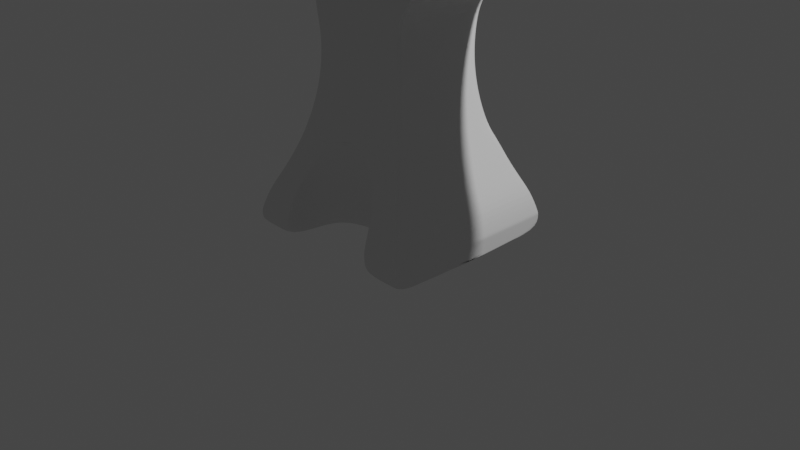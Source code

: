 # Source: anthor.blend  (saved by Blender 2.82.7; exported with 4.5.12 LTS)
import bpy
from mathutils import Matrix  # noqa: F401  (used for matrix-valued properties, if any)

bpy.ops.wm.read_factory_settings(use_empty=True)
scene = bpy.context.scene
scene.name = 'Scene'

# ---- collections
col_collection = bpy.data.collections.new('Collection'); scene.collection.children.link(col_collection)

# ---- world
world_world = bpy.data.worlds.new('World'); scene.world = world_world
world_world.use_nodes = True; world_world.node_tree.nodes.clear()
_N = world_world.node_tree.nodes; _L = world_world.node_tree.links
n0 = _N.new('ShaderNodeOutputWorld'); n0.name = 'World Output'; n0.location = (300, 300)
n1 = _N.new('ShaderNodeBackground'); n1.name = 'Background'; n1.location = (10, 300)
n1.inputs[0].default_value = (0.05088, 0.05088, 0.05088, 1.0)
_L.new(n1.outputs[0], n0.inputs[0])
n0.is_active_output = True
world_world.color = (0.05088, 0.05088, 0.05088)
world_world.use_sun_shadow = False
world_world.sun_shadow_jitter_overblur = 0.0

# ---- cameras
cam_camera = bpy.data.cameras.new('Camera')
cam_camera.clip_end = 100.0
cam_camera.ortho_scale = 7.314

# ---- lights
light_light = bpy.data.lights.new('Light', 'POINT')
light_light.transmission_factor = 0.0
light_light.energy = 1000.0
light_light.shadow_soft_size = 0.1
light_light.shadow_maximum_resolution = 0.006
light_light.use_absolute_resolution = True

# ---- meshes
me_cube_001 = bpy.data.meshes.new('Cube.001')
me_cube_001.from_pydata([(-1.0, -1.0, 1.0), (1.0, -1.0, 1.0), (-0.5617, -0.5553, 24.77), (0.5553, -0.5553, 24.77), (0.9405, -0.9405, 3.422), (0.8294, -0.8294, 5.799), (0.7354, -0.7354, 8.175), (0.6585, -0.6585, 10.55), (0.5986, -0.5986, 12.93), (0.5559, -0.5559, 15.31), (0.5303, -0.5303, 17.68), (0.5217, -0.5217, 20.06), (0.5303, -0.5303, 22.44), (-0.5303, -0.5303, 22.44), (-0.5217, -0.5217, 20.06), (-0.5303, -0.5303, 17.68), (-0.5559, -0.5559, 15.31), (-0.5986, -0.5986, 12.93), (-0.6585, -0.6585, 10.55), (-0.7354, -0.7354, 8.175), (-0.8294, -0.8294, 5.799), (-0.9405, -0.9405, 3.422), (-0.5626, -0.5553, 35.02), (0.5553, -0.5553, 35.02), (2.746, -0.5553, 33.03), (2.746, -0.5553, 35.02), (0.6694, -0.5553, 26.81), (0.7911, -0.5553, 28.15), (0.9128, -0.5553, 29.05), (1.035, -0.5553, 29.74), (1.156, -0.5553, 30.31), (1.278, -0.5553, 30.79), (1.4, -0.5553, 31.19), (1.521, -0.5553, 31.55), (1.643, -0.5553, 31.85), (1.765, -0.5553, 32.11), (1.887, -0.5553, 32.33), (2.008, -0.5553, 32.52), (2.13, -0.5553, 32.68), (2.252, -0.5553, 32.8), (2.374, -0.5553, 32.9), (2.495, -0.5553, 32.97), (2.617, -0.5553, 33.01), (2.617, -0.5553, 35.02), (2.495, -0.5553, 35.02), (2.374, -0.5553, 35.02), (2.252, -0.5553, 35.02), (2.13, -0.5553, 35.02), (2.008, -0.5553, 35.02), (1.887, -0.5553, 35.02), (1.765, -0.5553, 35.02), (1.643, -0.5553, 35.02), (1.521, -0.5553, 35.02), (1.4, -0.5553, 35.02), (1.278, -0.5553, 35.02), (1.156, -0.5553, 35.02), (1.035, -0.5553, 35.02), (0.9128, -0.5553, 35.02), (0.7911, -0.5553, 35.02), (0.6694, -0.5553, 35.02), (-0.5024, -0.8294, 5.799), (0.4114, -0.7354, 8.175), (-0.5531, -1.0, 1.0), (-0.5531, -1.0, -1.0), (-0.5481, -0.9405, 3.422), (0.5531, -1.0, 1.0), (-0.4114, -0.7354, 8.175), (0.0, -0.6423, 11.82), (0.5481, -0.9405, 3.422), (0.2703, -0.6585, 10.55), (0.5024, -0.8294, 5.799), (-0.2703, -0.6585, 10.55), (0.5553, -0.5553, 34.42), (-0.5782, -0.5553, 34.42), (2.746, -0.5553, 34.9), (0.6694, -0.5553, 34.54), (0.7911, -0.5553, 34.61), (0.9128, -0.5553, 34.67), (1.035, -0.5553, 34.71), (1.156, -0.5553, 34.74), (1.278, -0.5553, 34.77), (1.4, -0.5553, 34.79), (1.521, -0.5553, 34.81), (1.643, -0.5553, 34.83), (1.765, -0.5553, 34.85), (1.887, -0.5553, 34.86), (2.008, -0.5553, 34.87), (2.13, -0.5553, 34.88), (2.252, -0.5553, 34.89), (2.374, -0.5553, 34.89), (2.495, -0.5553, 34.9), (2.617, -0.5553, 34.9), (1.0, -0.9405, 1.0), (0.5553, -0.5222, 24.77), (0.9405, -0.8845, 3.422), (0.8294, -0.78, 5.799), (0.7354, -0.6916, 8.175), (0.6585, -0.6193, 10.55), (0.5986, -0.563, 12.93), (0.5559, -0.5228, 15.31), (0.5303, -0.4987, 17.68), (0.5217, -0.4907, 20.06), (0.5303, -0.4987, 22.44), (0.5553, -0.5222, 35.02), (2.746, -0.5222, 33.03), (2.746, -0.5222, 35.02), (0.6694, -0.5222, 26.81), (0.7911, -0.5222, 28.15), (0.9128, -0.5222, 29.05), (1.035, -0.5222, 29.74), (1.156, -0.5222, 30.31), (1.278, -0.5222, 30.79), (1.4, -0.5222, 31.19), (1.521, -0.5222, 31.55), (1.643, -0.5222, 31.85), (1.765, -0.5222, 32.11), (1.887, -0.5222, 32.33), (2.008, -0.5222, 32.52), (2.13, -0.5222, 32.68), (2.252, -0.5222, 32.8), (2.374, -0.5222, 32.9), (2.495, -0.5222, 32.97), (2.617, -0.5222, 33.01), (-1.0, -0.9405, 1.0), (1.0, -0.9405, -1.0), (-0.5662, -0.5222, 24.77), (-0.9405, -0.8845, 3.422), (-0.8294, -0.78, 5.799), (-0.7354, -0.6916, 8.175), (-0.6585, -0.6193, 10.55), (-0.5986, -0.563, 12.93), (-0.5559, -0.5228, 15.31), (-0.5303, -0.4987, 17.68), (-0.5217, -0.4907, 20.06), (-0.5303, -0.4987, 22.44), (-0.5673, -0.5222, 35.02), (0.6694, -0.5222, 35.02), (0.7911, -0.5222, 35.02), (0.9128, -0.5222, 35.02), (1.035, -0.5222, 35.02), (1.156, -0.5222, 35.02), (1.278, -0.5222, 35.02), (1.4, -0.5222, 35.02), (1.521, -0.5222, 35.02), (1.643, -0.5222, 35.02), (1.765, -0.5222, 35.02), (1.887, -0.5222, 35.02), (2.008, -0.5222, 35.02), (2.13, -0.5222, 35.02), (2.252, -0.5222, 35.02), (2.374, -0.5222, 35.02), (2.495, -0.5222, 35.02), (2.617, -0.5222, 35.02), (2.746, -0.5222, 34.9), (-0.5871, -0.5222, 34.42), (2.676, -0.5553, 33.02), (2.676, -0.5553, 35.02), (2.676, -0.5553, 34.9), (2.676, -0.5222, 33.02), (2.676, -0.5222, 35.02), (-0.6314, -0.5222, 25.13), (-0.6444, -0.5222, 34.42), (-0.6875, -0.5222, 25.95), (-0.6885, -0.5222, 34.42), (0.5553, -0.5553, 33.18), (2.746, -0.5553, 34.66), (-0.578, -0.5553, 33.18), (0.6694, -0.5553, 33.54), (0.7911, -0.5553, 33.78), (0.9128, -0.5553, 33.94), (1.035, -0.5553, 34.07), (1.156, -0.5553, 34.17), (1.278, -0.5553, 34.26), (1.4, -0.5553, 34.33), (1.521, -0.5553, 34.39), (1.643, -0.5553, 34.45), (1.765, -0.5553, 34.49), (1.887, -0.5553, 34.53), (2.008, -0.5553, 34.57), (2.13, -0.5553, 34.6), (2.252, -0.5553, 34.62), (2.374, -0.5553, 34.64), (2.495, -0.5553, 34.65), (2.617, -0.5553, 34.66), (-0.5868, -0.5222, 33.18), (2.746, -0.5222, 34.66), (2.676, -0.5553, 34.66), (-0.6442, -0.5222, 33.2), (-0.6885, -0.5222, 33.24), (-2.331, -0.04358, 32.72), (-0.9856, -0.392, 33.2), (-1.784, -0.1473, 30.82), (-1.4, -0.2398, 30.3), (-0.9856, -0.392, 28.82), (-2.374, -0.004912, 32.65), (-2.228, -0.05595, 32.98), (-0.9856, -0.3078, 33.21), (-1.365, -0.2476, 33.0), (-1.7, -0.1776, 32.99), (-0.9856, -0.3078, 28.72), (-1.354, -0.2062, 30.13), (-1.774, -0.1202, 31.12), (0.5553, -0.5553, 32.57), (2.746, -0.5553, 34.54), (-0.5776, -0.5553, 32.57), (0.6694, -0.5553, 33.06), (0.7911, -0.5553, 33.38), (0.9128, -0.5553, 33.59), (1.035, -0.5553, 33.76), (1.156, -0.5553, 33.89), (1.278, -0.5553, 34.01), (1.4, -0.5553, 34.1), (1.521, -0.5553, 34.19), (1.643, -0.5553, 34.26), (1.765, -0.5553, 34.32), (1.887, -0.5553, 34.38), (2.008, -0.5553, 34.42), (2.13, -0.5553, 34.46), (2.252, -0.5553, 34.49), (2.374, -0.5553, 34.51), (2.495, -0.5553, 34.53), (2.617, -0.5553, 34.54), (-0.5863, -0.5222, 32.57), (2.746, -0.5222, 34.54), (2.676, -0.5553, 34.54), (-0.6439, -0.5222, 32.6), (-0.6885, -0.5222, 32.67), (-2.242, -0.05551, 32.96), (-0.9856, -0.392, 32.72), (-1.383, -0.2398, 32.62), (-1.71, -0.1737, 32.68), (-0.7915, -0.351, 28.88), (-0.7915, -0.3105, 33.44), (-0.517, -0.5553, 24.77), (-0.5573, -0.5986, 12.93), (-0.4937, -0.5303, 17.68), (-0.4857, -0.5217, 20.06), (-0.4937, -0.5303, 22.44), (-0.517, -0.5553, 35.02), (-0.517, -0.5553, 34.42), (-0.517, -0.5222, 35.02), (-0.517, -0.5553, 33.18), (-0.517, -0.5553, 32.57), (-0.7915, -0.3955, 33.42), (-0.7915, -0.3105, 28.62), (-0.7915, -0.3955, 32.91), (-0.6286, -0.6286, 11.74), (-0.6286, -0.5911, 11.74), (-0.638, -0.8294, 5.799), (-0.6049, -0.7354, 8.175), (-0.6979, -1.0, 1.0), (-0.6773, -0.9405, 3.422), (-0.578, -0.6585, 10.55), (-1.0, -1.0, 0.8666), (1.0, -1.0, 0.8666), (0.0, -0.6285, 11.49), (-0.5531, -1.0, 0.8666), (0.5531, -1.0, 0.8666), (-0.5481, -0.9401, 3.127), (-0.4114, -0.7284, 7.563), (0.5481, -0.9405, 3.127), (-0.2703, -0.6511, 9.782), (0.5024, -0.8222, 5.345), (0.4114, -0.728, 7.563), (-0.5024, -0.823, 5.345), (0.2703, -0.6511, 9.782), (-1.0, -0.9405, 0.8666), (1.0, -0.9405, 0.8666), (-0.6978, -1.0, 0.8666), (0.5976, -0.6585, 10.55), (0.7781, -0.8294, 5.799), (0.8789, -0.9405, 3.422), (0.6846, -0.7354, 8.175), (0.9299, -1.0, 1.0), (0.9299, -1.0, 0.8666), (-1.0, -0.9405, -1.0), (0.4114, -0.6251, -1.0), (-0.2703, -0.5482, -1.0), (-0.5176, -0.5559, 15.31), (0.9299, -1.0, -1.0), (0.2703, -0.5482, -1.0), (-0.5024, -0.7343, -1.0), (-0.4114, -0.6309, -1.0), (1.0, -1.0, -1.0), (0.0, -0.4981, -1.0), (0.5024, -0.7213, -1.0), (-1.0, -1.0, -1.0), (0.5531, -1.0, -1.0), (-0.5481, -0.935, -1.0), (0.5481, -0.94, -1.0), (-0.697, -1.0, -1.0), (0.0, 0.09625, -1.0), (-0.2703, 0.04622, -1.0), (-0.4114, -0.03649, -1.0), (-0.5024, -0.1399, -1.0), (-1.0, -0.4056, -1.0), (1.0, -0.4056, -1.0), (-0.5531, -0.4056, -1.0), (0.5531, -0.4056, -1.0), (-1.0, 0.5944, -1.0), (1.0, 0.5944, -1.0), (-0.5481, -0.3406, -1.0), (0.5481, -0.3456, -1.0), (-1.0, -0.3461, -1.0), (1.0, -0.3461, -1.0), (-0.697, -0.4056, -1.0), (0.9299, -0.4056, -1.0), (0.4114, -0.03069, -1.0), (0.2703, 0.04622, -1.0), (0.5024, -0.127, -1.0), (-1.0, 1.0, 1.0), (1.0, 1.0, 1.0), (-0.5617, 0.5553, 24.77), (0.5553, 0.5553, 24.77), (0.9405, 0.9405, 3.422), (0.8294, 0.8294, 5.799), (0.7354, 0.7354, 8.175), (0.6585, 0.6585, 10.55), (0.5986, 0.5986, 12.93), (0.5559, 0.5559, 15.31), (0.5303, 0.5303, 17.68), (0.5217, 0.5217, 20.06), (0.5303, 0.5303, 22.44), (-0.5303, 0.5303, 22.44), (-0.5217, 0.5217, 20.06), (-0.5303, 0.5303, 17.68), (-0.5559, 0.5559, 15.31), (-0.5986, 0.5986, 12.93), (-0.6585, 0.6585, 10.55), (-0.7354, 0.7354, 8.175), (-0.8294, 0.8294, 5.799), (-0.9405, 0.9405, 3.422), (-0.5626, 0.5553, 35.02), (0.5553, 0.5553, 35.02), (2.746, 0.5553, 33.03), (2.746, 0.5553, 35.02), (0.6694, 0.5553, 26.81), (0.7911, 0.5553, 28.15), (0.9128, 0.5553, 29.05), (1.035, 0.5553, 29.74), (1.156, 0.5553, 30.31), (1.278, 0.5553, 30.79), (1.4, 0.5553, 31.19), (1.521, 0.5553, 31.55), (1.643, 0.5553, 31.85), (1.765, 0.5553, 32.11), (1.887, 0.5553, 32.33), (2.008, 0.5553, 32.52), (2.13, 0.5553, 32.68), (2.252, 0.5553, 32.8), (2.374, 0.5553, 32.9), (2.495, 0.5553, 32.97), (2.617, 0.5553, 33.01), (2.617, 0.5553, 35.02), (2.495, 0.5553, 35.02), (2.374, 0.5553, 35.02), (2.252, 0.5553, 35.02), (2.13, 0.5553, 35.02), (2.008, 0.5553, 35.02), (1.887, 0.5553, 35.02), (1.765, 0.5553, 35.02), (1.643, 0.5553, 35.02), (1.521, 0.5553, 35.02), (1.4, 0.5553, 35.02), (1.278, 0.5553, 35.02), (1.156, 0.5553, 35.02), (1.035, 0.5553, 35.02), (0.9128, 0.5553, 35.02), (0.7911, 0.5553, 35.02), (0.6694, 0.5553, 35.02), (-0.5024, 0.8294, 5.799), (0.4114, 0.7354, 8.175), (-0.5531, 1.0, 1.0), (-0.5531, 1.0, -1.0), (-0.5481, 0.9405, 3.422), (0.5531, 1.0, 1.0), (-0.4114, 0.7354, 8.175), (0.0, 0.6423, 11.82), (0.5481, 0.9405, 3.422), (0.2703, 0.6585, 10.55), (0.5024, 0.8294, 5.799), (-0.2703, 0.6585, 10.55), (-1.0, 0.0, -1.0), (-1.0, 0.0, 1.0), (1.0, 0.0, 1.0), (-0.6149, 0.0, 24.72), (0.5553, 0.0, 24.77), (-0.9405, 0.0, 3.422), (-0.8294, 0.0, 5.799), (-0.7354, 0.0, 8.175), (-0.6585, 0.0, 10.55), (-0.5986, 0.0, 12.93), (-0.5559, 0.0, 15.31), (-0.5303, 0.0, 17.68), (-0.5217, 0.0, 20.06), (-0.5303, 0.0, 22.44), (0.9405, 0.0, 3.422), (0.8294, 0.0, 5.799), (0.7354, 0.0, 8.175), (0.6585, 0.0, 10.55), (0.5986, 0.0, 12.93), (0.5559, 0.0, 15.31), (0.5303, 0.0, 17.68), (0.5217, 0.0, 20.06), (0.5303, 0.0, 22.44), (-0.564, 0.0, 35.02), (0.5553, 0.0, 35.02), (2.746, 0.0, 33.03), (2.746, 0.0, 35.02), (0.6694, 0.0, 35.02), (0.7911, 0.0, 35.02), (0.9128, -0.2087, 35.02), (1.035, 0.0, 35.02), (1.156, 0.0, 35.02), (1.278, 0.0, 35.02), (1.4, 0.0, 35.02), (1.521, 0.0, 35.02), (1.521, -0.2394, 32.08), (1.765, 0.0, 35.02), (1.887, 0.0, 35.02), (2.008, 0.0, 35.02), (2.13, 0.0, 35.02), (2.252, 0.0, 35.02), (2.374, 0.0, 35.02), (2.495, 0.0, 35.02), (2.617, 0.0, 35.02), (0.6694, 0.0, 26.81), (0.7911, 0.0, 28.15), (0.9128, 0.0, 29.05), (1.035, 0.0, 29.74), (1.156, 0.0, 30.31), (1.278, 0.0, 30.79), (1.4, 0.0, 31.19), (1.521, 0.0, 31.55), (1.643, 0.0, 31.85), (1.765, 0.0, 32.11), (1.887, 0.0, 32.33), (2.008, 0.0, 32.52), (2.13, 0.0, 32.68), (2.252, 0.0, 32.8), (2.374, 0.0, 32.9), (2.495, 0.0, 32.97), (2.617, 0.0, 33.01), (0.5553, 0.5553, 34.42), (-0.5782, 0.5553, 34.42), (2.746, 0.5553, 34.9), (0.6694, 0.5553, 34.54), (0.7911, 0.5553, 34.61), (0.9128, 0.5553, 34.67), (1.035, 0.5553, 34.71), (1.156, 0.5553, 34.74), (1.278, 0.5553, 34.77), (1.4, 0.5553, 34.79), (1.521, 0.5553, 34.81), (1.643, 0.5553, 34.83), (1.765, 0.5553, 34.85), (1.887, 0.5553, 34.86), (2.008, 0.5553, 34.87), (2.13, 0.5553, 34.88), (2.252, 0.5553, 34.89), (2.374, 0.5553, 34.89), (2.495, 0.5553, 34.9), (2.617, 0.5553, 34.9), (2.746, 0.0, 34.9), (-0.58, 0.0, 34.42), (1.0, 0.9405, 1.0), (0.5553, 0.5222, 24.77), (0.9405, 0.8845, 3.422), (0.8294, 0.78, 5.799), (0.7354, 0.6916, 8.175), (0.6585, 0.6193, 10.55), (0.5986, 0.563, 12.93), (0.5559, 0.5228, 15.31), (0.5303, 0.4987, 17.68), (0.5217, 0.4907, 20.06), (0.5303, 0.4987, 22.44), (0.5553, 0.5222, 35.02), (2.746, 0.5222, 33.03), (2.746, 0.5222, 35.02), (0.6694, 0.5222, 26.81), (0.7911, 0.5222, 28.15), (0.9128, 0.5222, 29.05), (1.035, 0.5222, 29.74), (1.156, 0.5222, 30.31), (1.278, 0.5222, 30.79), (1.4, 0.5222, 31.19), (1.521, 0.5222, 31.55), (1.643, 0.5222, 31.85), (1.765, 0.5222, 32.11), (1.887, 0.5222, 32.33), (2.008, 0.5222, 32.52), (2.13, 0.5222, 32.68), (2.252, 0.5222, 32.8), (2.374, 0.5222, 32.9), (2.495, 0.5222, 32.97), (2.617, 0.5222, 33.01), (-1.0, 0.9405, 1.0), (1.0, 0.9405, -1.0), (-0.5662, 0.5222, 24.77), (-0.9405, 0.8845, 3.422), (-0.8294, 0.78, 5.799), (-0.7354, 0.6916, 8.175), (-0.6585, 0.6193, 10.55), (-0.5986, 0.563, 12.93), (-0.5559, 0.5228, 15.31), (-0.5303, 0.4987, 17.68), (-0.5217, 0.4907, 20.06), (-0.5303, 0.4987, 22.44), (-0.5673, 0.5222, 35.02), (0.6694, 0.5222, 35.02), (0.7911, 0.5222, 35.02), (0.9128, 0.5222, 35.02), (1.035, 0.5222, 35.02), (1.156, 0.5222, 35.02), (1.278, 0.5222, 35.02), (1.4, 0.5222, 35.02), (1.521, 0.5222, 35.02), (1.643, 0.5222, 35.02), (1.765, 0.5222, 35.02), (1.887, 0.5222, 35.02), (2.008, 0.5222, 35.02), (2.13, 0.5222, 35.02), (2.252, 0.5222, 35.02), (2.374, 0.5222, 35.02), (2.495, 0.5222, 35.02), (2.617, 0.5222, 35.02), (2.746, 0.5222, 34.9), (-0.5871, 0.5222, 34.42), (2.676, 0.5553, 33.02), (2.676, 0.5553, 35.02), (2.676, 0.0, 35.02), (2.676, 0.0, 33.02), (2.676, 0.5553, 34.9), (2.676, 0.5222, 33.02), (2.676, 0.5222, 35.02), (-0.6314, 0.5222, 25.13), (-0.6635, 0.0, 24.88), (-0.6392, 0.0, 34.43), (-0.6444, 0.5222, 34.42), (-0.6875, 0.5222, 25.95), (-0.7227, 0.0, 25.93), (-0.6908, 0.0, 34.45), (-0.6885, 0.5222, 34.42), (0.5553, 0.5553, 33.18), (2.746, 0.5553, 34.66), (-0.578, 0.5553, 33.18), (0.6694, 0.5553, 33.54), (0.7911, 0.5553, 33.78), (0.9128, 0.5553, 33.94), (1.035, 0.5553, 34.07), (1.156, 0.5553, 34.17), (1.278, 0.5553, 34.26), (1.4, 0.5553, 34.33), (1.521, 0.5553, 34.39), (1.643, 0.5553, 34.45), (1.765, 0.5553, 34.49), (1.887, 0.5553, 34.53), (2.008, 0.5553, 34.57), (2.13, 0.5553, 34.6), (2.252, 0.5553, 34.62), (2.374, 0.5553, 34.64), (2.495, 0.5553, 34.65), (2.617, 0.5553, 34.66), (2.746, 0.0, 34.66), (-0.5615, 0.0, 33.18), (-0.5868, 0.5222, 33.18), (2.746, 0.5222, 34.66), (2.676, 0.5553, 34.66), (-0.5884, 0.0, 33.2), (-0.6442, 0.5222, 33.2), (-0.65, 0.0, 33.24), (-0.6885, 0.5222, 33.24), (-2.331, 0.04358, 32.72), (-2.384, 1.082e-10, 32.64), (-2.27, 5.297e-11, 33.16), (-0.9856, 0.392, 33.2), (-1.784, 0.1473, 30.82), (-1.4, 0.2398, 30.3), (-0.9856, 0.392, 28.82), (-1.756, 0.0, 30.9), (-1.274, 0.0, 29.72), (-0.9856, 0.0, 28.62), (-0.9856, 0.0, 33.28), (-1.25, 0.0, 33.28), (-1.656, 0.0, 33.28), (-2.374, 0.004912, 32.65), (-2.228, 0.05595, 32.98), (-0.9856, 0.3078, 33.21), (-1.365, 0.2476, 33.0), (-1.7, 0.1776, 32.99), (-0.9856, 0.3078, 28.72), (-1.354, 0.2062, 30.13), (-1.774, 0.1202, 31.12), (0.5553, 0.5553, 32.57), (2.746, 0.5553, 34.54), (-0.5776, 0.5553, 32.57), (0.6694, 0.5553, 33.06), (0.7911, 0.5553, 33.38), (0.9128, 0.5553, 33.59), (1.035, 0.5553, 33.76), (1.156, 0.5553, 33.89), (1.278, 0.5553, 34.01), (1.4, 0.5553, 34.1), (1.521, 0.5553, 34.19), (1.643, 0.5553, 34.26), (1.765, 0.5553, 34.32), (1.887, 0.5553, 34.38), (2.008, 0.5553, 34.42), (2.13, 0.5553, 34.46), (2.252, 0.5553, 34.49), (2.374, 0.5553, 34.51), (2.495, 0.5553, 34.53), (2.617, 0.5553, 34.54), (2.746, 0.0, 34.54), (-0.5615, 0.0, 32.57), (-0.5863, 0.5222, 32.57), (2.746, 0.5222, 34.54), (2.676, 0.5553, 34.54), (-0.587, 0.0, 32.6), (-0.6439, 0.5222, 32.6), (-0.6449, 0.0, 32.67), (-0.6885, 0.5222, 32.67), (-2.242, 0.05551, 32.96), (-2.283, 6.008e-11, 33.12), (-0.9856, 0.0, 32.78), (-1.252, 0.0, 32.82), (-1.663, 0.0, 32.9), (-0.9856, 0.392, 32.72), (-1.383, 0.2398, 32.62), (-1.71, 0.1737, 32.68), (-0.7915, 0.351, 28.88), (-0.7915, 0.3105, 33.44), (-0.7935, 0.0, 27.79), (-0.517, 0.5553, 24.77), (-0.5573, 0.5986, 12.93), (-0.4937, 0.5303, 17.68), (-0.4857, 0.5217, 20.06), (-0.4937, 0.5303, 22.44), (-0.517, 0.5553, 35.02), (-0.517, 0.0, 35.02), (-0.517, 0.5553, 34.42), (-0.517, 0.5222, 35.02), (-0.517, 0.5553, 33.18), (-0.517, 0.5553, 32.57), (-0.7915, 0.3955, 33.42), (-0.7915, 0.3105, 28.62), (-0.7915, 0.3955, 32.91), (-0.7283, 0.0, 33.78), (-0.78, 0.0, 33.18), (-0.6286, 0.6286, 11.74), (-0.6286, 0.0, 11.74), (-0.6286, 0.5911, 11.74), (-0.638, 0.8294, 5.799), (-0.6049, 0.7354, 8.175), (-0.6979, 1.0, 1.0), (-0.6773, 0.9405, 3.422), (-0.578, 0.6585, 10.55), (-1.0, 1.0, 0.8666), (1.0, 1.0, 0.8666), (0.0, 0.6285, 11.49), (-0.5531, 1.0, 0.8666), (0.5531, 1.0, 0.8666), (1.0, 0.0, 0.8666), (-1.0, 0.0, 0.8666), (-0.5481, 0.9401, 3.127), (-0.4114, 0.7284, 7.563), (0.5481, 0.9405, 3.127), (-0.2703, 0.6511, 9.782), (0.5024, 0.8222, 5.345), (0.4114, 0.728, 7.563), (-0.5024, 0.823, 5.345), (0.2703, 0.6511, 9.782), (-1.0, 0.9405, 0.8666), (1.0, 0.9405, 0.8666), (-0.6978, 1.0, 0.8666), (0.5976, 0.6585, 10.55), (0.7781, 0.8294, 5.799), (0.8789, 0.9405, 3.422), (0.6846, 0.7354, 8.175), (0.9299, 1.0, 1.0), (0.9299, 1.0, 0.8666), (1.0, 0.0, -1.0), (-1.0, 0.9405, -1.0), (0.4114, 0.6251, -1.0), (-0.2703, 0.5482, -1.0), (-0.5176, 0.5559, 15.31), (0.9299, 1.0, -1.0), (0.2703, 0.5482, -1.0), (-0.5024, 0.7343, -1.0), (-0.4114, 0.6309, -1.0), (1.0, 1.0, -1.0), (0.0, 0.4981, -1.0), (0.5024, 0.7213, -1.0), (-1.0, 1.0, -1.0), (0.5531, 1.0, -1.0), (-0.5481, 0.935, -1.0), (0.5481, 0.94, -1.0), (-0.697, 1.0, -1.0), (0.0, -0.09625, -1.0), (-0.2703, -0.04622, -1.0), (-0.4114, 0.03649, -1.0), (-0.5024, 0.1399, -1.0), (-1.0, 0.4056, -1.0), (1.0, 0.4056, -1.0), (-0.5531, 0.4056, -1.0), (0.5531, 0.4056, -1.0), (-1.0, -0.5944, -1.0), (1.0, -0.5944, -1.0), (-0.5481, 0.3406, -1.0), (0.5481, 0.3456, -1.0), (-1.0, 0.3461, -1.0), (1.0, 0.3461, -1.0), (-0.697, 0.4056, -1.0), (0.9299, 0.4056, -1.0), (0.4114, 0.03069, -1.0), (0.2703, -0.04622, -1.0), (0.5024, 0.127, -1.0), (1.765, -0.2342, 35.02), (1.643, -0.2368, 35.02), (1.521, -0.2394, 35.02), (1.765, 0.226, 35.02), (1.643, 0.226, 35.02), (1.521, 0.226, 35.02), (1.521, -0.2394, 33.58), (1.521, 0.0, 33.58), (1.643, -0.2368, 33.58), (1.765, -0.2342, 33.58), (1.765, 0.0, 33.58), (1.521, 0.226, 33.58), (1.643, 0.226, 33.58), (1.765, 0.226, 33.58), (1.521, 0.0, 32.08), (1.643, -0.2368, 32.08), (1.643, 0.0, 32.08), (1.765, -0.2342, 32.08), (1.765, 0.0, 32.08), (1.521, 0.226, 32.08), (1.643, 0.226, 32.08), (1.765, 0.226, 32.08), (1.461, -0.5553, 31.37), (1.461, -0.5553, 35.02), (1.461, 0.0, 31.37), (1.461, -0.5553, 34.8), (1.461, -0.5222, 31.37), (1.461, -0.5222, 35.02), (1.461, -0.5553, 34.36), (1.461, -0.5553, 34.15), (1.461, 0.5553, 31.37), (1.461, 0.5553, 35.02), (1.461, 0.5553, 34.8), (1.461, 0.5222, 31.37), (1.461, 0.5222, 35.02), (1.461, 0.5553, 34.36), (1.461, 0.5553, 34.15), (1.765, 0.2454, 35.02), (1.643, 0.2454, 35.02), (1.521, 0.2454, 35.02), (1.765, -0.249, 35.02), (1.643, -0.2515, 35.02), (1.521, -0.254, 35.02), (1.765, -0.2342, 34.3), (1.765, 0.0, 34.3), (1.765, 0.226, 34.3), (1.643, 0.226, 34.3), (1.643, -0.2368, 34.3), (1.521, -0.2394, 34.3), (1.521, 0.0, 34.3), (1.521, 0.226, 34.3), (1.765, 0.0, 32.08), (1.765, 0.226, 32.08), (1.521, -0.2394, 32.08), (1.643, -0.2368, 32.08), (1.521, 0.0, 32.08), (1.521, 0.226, 32.08), (1.643, 0.226, 32.08), (1.765, -0.2342, 32.08), (1.765, -0.2342, 34.89), (1.765, 0.226, 34.89), (1.521, -0.2394, 34.89), (1.521, 0.0, 34.89), (1.521, 0.226, 34.89), (1.765, 0.0, 34.89), (1.643, 0.226, 34.89), (1.643, -0.2368, 34.89), (2.13, 0.3105, 35.02), (2.13, 0.2124, 35.02), (2.252, 0.3105, 35.02), (2.252, 0.2124, 35.02), (2.13, 0.3105, 33.03), (2.13, 0.2124, 33.03), (2.252, 0.3105, 33.03), (2.252, 0.2124, 33.03), (2.13, 0.3105, 33.03), (2.252, 0.3105, 33.03), (2.252, 0.2124, 33.03), (2.13, 0.2124, 33.03), (2.252, 0.3105, 35.02), (2.252, 0.2124, 35.02), (2.13, 0.3105, 35.02), (2.13, 0.2124, 35.02), (1.035, 0.2093, 35.02), (0.9128, 0.2093, 35.02), (0.7911, 0.2093, 35.02), (1.035, -0.2087, 35.02), (0.9128, -0.2087, 35.02), (0.7911, -0.2087, 35.02), (1.083, -0.2087, 35.02), (0.7911, -0.2087, 31.22), (0.7911, 0.0, 31.22), (0.9128, -0.2087, 31.22), (0.9128, 0.0, 31.22), (1.035, -0.2087, 31.22), (1.035, 0.0, 31.22), (0.7911, 0.2093, 31.22), (0.9128, 0.2093, 31.22), (1.035, 0.2093, 31.22), (1.035, -0.2087, 35.02), (1.035, 0.2093, 35.02), (0.9128, 0.2093, 35.02), (1.035, 0.0, 35.02), (0.7911, 0.2093, 35.02), (0.7911, -0.2087, 35.02), (0.7911, 0.0, 35.02), (1.035, -0.2087, 31.22), (0.9128, 0.2093, 31.22), (1.035, 0.0, 31.22), (0.7911, 0.2093, 31.22), (0.7911, -0.2087, 31.22), (0.9128, -0.2087, 31.22), (1.035, 0.2093, 31.22), (0.7911, 0.0, 31.22)], [], [(267, 92, 1, 254), (274, 273, 65, 257), (237, 12, 3, 233), (224, 155, 24, 203), (134, 13, 2, 125), (123, 0, 21, 126), (126, 21, 20, 127), (127, 20, 19, 128), (128, 19, 18, 129), (247, 246, 17, 130), (130, 17, 16, 131), (131, 16, 15, 132), (132, 15, 14, 133), (133, 14, 13, 134), (0, 250, 251, 21), (21, 251, 248, 20), (20, 248, 249, 19), (19, 249, 252, 18), (234, 8, 9, 278), (278, 9, 10, 235), (235, 10, 11, 236), (236, 11, 12, 237), (240, 135, 22, 238), (154, 73, 22, 135), (239, 72, 23, 238), (159, 156, 25, 105), (103, 23, 59, 136), (136, 59, 58, 137), (137, 58, 57, 138), (138, 57, 56, 139), (139, 56, 55, 140), (140, 55, 54, 141), (141, 54, 53, 142), (744, 740, 52, 143), (143, 52, 51, 144), (144, 51, 50, 145), (145, 50, 49, 146), (146, 49, 48, 147), (147, 48, 47, 148), (148, 47, 46, 149), (149, 46, 45, 150), (150, 45, 44, 151), (151, 44, 43, 152), (202, 3, 26, 205), (205, 26, 27, 206), (206, 27, 28, 207), (207, 28, 29, 208), (208, 29, 30, 209), (209, 30, 31, 210), (210, 31, 32, 211), (746, 739, 33, 212), (212, 33, 34, 213), (213, 34, 35, 214), (214, 35, 36, 215), (215, 36, 37, 216), (216, 37, 38, 217), (217, 38, 39, 218), (218, 39, 40, 219), (219, 40, 41, 220), (220, 41, 42, 221), (260, 68, 70, 262), (257, 65, 68, 260), (263, 61, 69, 265), (261, 71, 66, 259), (270, 271, 4, 5), (271, 273, 1, 4), (269, 272, 6, 7), (272, 270, 5, 6), (256, 62, 250, 268), (265, 69, 67, 255), (255, 67, 71, 261), (121, 441, 442, 122), (120, 440, 441, 121), (119, 439, 440, 120), (118, 438, 439, 119), (117, 437, 438, 118), (116, 436, 437, 117), (115, 435, 436, 116), (114, 434, 435, 115), (113, 433, 434, 114), (743, 741, 433, 113), (111, 431, 432, 112), (110, 430, 431, 111), (109, 429, 430, 110), (108, 428, 429, 109), (107, 427, 428, 108), (106, 426, 427, 107), (93, 386, 426, 106), (158, 531, 407, 104), (153, 463, 408, 105), (101, 403, 404, 102), (100, 402, 403, 101), (99, 401, 402, 100), (98, 400, 401, 99), (97, 399, 400, 98), (96, 398, 399, 97), (95, 397, 398, 96), (94, 396, 397, 95), (92, 384, 396, 94), (102, 404, 386, 93), (266, 123, 383, 663), (258, 64, 62, 256), (264, 60, 64, 258), (259, 66, 60, 264), (262, 70, 61, 263), (18, 252, 234, 17, 246), (185, 563, 463, 153), (44, 90, 91, 43), (45, 89, 90, 44), (46, 88, 89, 45), (47, 87, 88, 46), (48, 86, 87, 47), (49, 85, 86, 48), (50, 84, 85, 49), (51, 83, 84, 50), (52, 82, 83, 51), (740, 742, 82, 52), (54, 80, 81, 53), (55, 79, 80, 54), (56, 78, 79, 55), (57, 77, 78, 56), (58, 76, 77, 57), (59, 75, 76, 58), (23, 72, 75, 59), (241, 164, 72, 239), (184, 166, 73, 154), (156, 157, 74, 25), (385, 125, 160, 536), (165, 185, 153, 74), (253, 0, 123, 266), (12, 102, 93, 3), (1, 92, 94, 4), (4, 94, 95, 5), (5, 95, 96, 6), (6, 96, 97, 7), (7, 97, 98, 8), (8, 98, 99, 9), (9, 99, 100, 10), (10, 100, 101, 11), (11, 101, 102, 12), (74, 153, 105, 25), (155, 158, 104, 24), (3, 93, 106, 26), (26, 106, 107, 27), (27, 107, 108, 28), (28, 108, 109, 29), (29, 109, 110, 30), (30, 110, 111, 31), (31, 111, 112, 32), (739, 743, 113, 33), (33, 113, 114, 34), (34, 114, 115, 35), (35, 115, 116, 36), (36, 116, 117, 37), (37, 117, 118, 38), (38, 118, 119, 39), (39, 119, 120, 40), (40, 120, 121, 41), (41, 121, 122, 42), (424, 151, 152, 425), (423, 150, 151, 424), (422, 149, 150, 423), (421, 148, 149, 422), (420, 147, 148, 421), (419, 146, 147, 420), (418, 717, 757, 145, 146, 419), (766, 765, 723, 724), (765, 764, 725, 723), (415, 142, 744, 143, 759, 719, 416), (414, 141, 142, 415), (413, 140, 141, 414), (412, 803, 806, 413), (824, 826, 813, 814), (823, 825, 812, 811), (409, 136, 137, 805, 410), (406, 103, 136, 409), (530, 159, 105, 408), (464, 154, 135, 405), (639, 405, 135, 240), (394, 133, 134, 395), (393, 132, 133, 394), (392, 131, 132, 393), (391, 130, 131, 392), (650, 247, 130, 391), (389, 128, 129, 390), (388, 127, 128, 389), (387, 126, 127, 388), (383, 123, 126, 387), (395, 134, 125, 385), (662, 384, 92, 267), (425, 152, 159, 530), (42, 122, 158, 155), (43, 91, 157, 156), (122, 442, 531, 158), (152, 43, 156, 159), (221, 42, 155, 224), (187, 161, 163, 188), (154, 464, 537, 161), (184, 154, 161, 187), (161, 537, 541, 163), (536, 160, 162, 540), (162, 632, 540), (230, 198, 195, 227), (222, 184, 187, 225), (225, 187, 188, 226), (91, 183, 186, 157), (203, 223, 185, 165), (222, 204, 166, 184), (242, 202, 164, 241), (223, 613, 563, 185), (90, 182, 183, 91), (89, 181, 182, 90), (88, 180, 181, 89), (87, 179, 180, 88), (86, 178, 179, 87), (85, 177, 178, 86), (84, 176, 177, 85), (83, 175, 176, 84), (82, 174, 175, 83), (742, 745, 174, 82), (80, 172, 173, 81), (79, 171, 172, 80), (78, 170, 171, 79), (77, 169, 170, 78), (76, 168, 169, 77), (75, 167, 168, 76), (72, 164, 167, 75), (157, 186, 165, 74), (227, 195, 574, 623), (201, 191, 189, 194), (198, 584, 574, 195), (230, 191, 192, 229), (232, 647, 582, 196), (196, 582, 583, 197), (244, 231, 193, 199), (199, 193, 192, 200), (245, 243, 190, 228), (228, 190, 197, 229), (201, 579, 580, 200), (584, 198, 197, 583), (191, 201, 200, 192), (581, 199, 200, 580), (632, 244, 199, 581), (190, 196, 197), (243, 232, 196, 190), (579, 201, 194, 573), (189, 227, 194), (193, 228, 229, 192), (231, 245, 228, 193), (198, 230, 229, 197), (194, 227, 623, 573), (104, 407, 613, 223), (233, 3, 202, 242), (125, 2, 204, 222), (24, 104, 223, 203), (160, 225, 226, 162), (125, 222, 225, 160), (191, 230, 227, 189), (183, 221, 224, 186), (182, 220, 221, 183), (181, 219, 220, 182), (180, 218, 219, 181), (179, 217, 218, 180), (178, 216, 217, 179), (177, 215, 216, 178), (176, 214, 215, 177), (175, 213, 214, 176), (174, 212, 213, 175), (745, 746, 212, 174), (172, 210, 211, 173), (171, 209, 210, 172), (170, 208, 209, 171), (169, 207, 208, 170), (168, 206, 207, 169), (167, 205, 206, 168), (164, 202, 205, 167), (186, 224, 203, 165), (162, 231, 244), (226, 245, 231), (2, 233, 242, 204), (204, 242, 241, 166), (406, 639, 240, 103), (166, 241, 239, 73), (73, 239, 238, 22), (103, 240, 238, 23), (14, 236, 237, 13), (15, 235, 236, 14), (16, 278, 235, 15), (17, 234, 278, 16), (13, 237, 233, 2), (188, 245, 226), (163, 647, 232), (162, 244, 632), (162, 226, 231), (188, 163, 245), (163, 232, 243), (163, 541, 647), (163, 243, 245), (390, 129, 247, 650), (129, 18, 246, 247), (248, 251, 64, 60), (249, 248, 60, 66), (234, 252, 71, 67, 69, 269, 7, 8), (252, 249, 66, 71), (251, 250, 62, 64), (268, 250, 0, 253), (290, 268, 253, 286), (681, 662, 267, 124), (286, 253, 266, 275), (285, 262, 263, 276), (282, 259, 264, 281), (281, 264, 258, 288), (288, 258, 256, 63), (275, 266, 663, 382), (284, 255, 261, 277), (280, 265, 255, 284), (63, 256, 268, 290), (277, 261, 259, 282), (276, 263, 265, 280), (287, 257, 260, 289), (289, 260, 262, 285), (279, 274, 257, 287), (124, 267, 254, 283), (283, 254, 274, 279), (61, 70, 270, 272), (69, 61, 272, 269), (68, 65, 273, 271), (70, 68, 271, 270), (254, 1, 273, 274), (124, 283, 296, 304), (277, 282, 293, 292), (290, 286, 295, 305), (279, 287, 298, 306), (282, 281, 294, 293), (286, 275, 303, 295), (280, 284, 291, 308), (287, 289, 302, 298), (276, 280, 308, 307), (681, 124, 304, 300), (285, 276, 307, 309), (288, 63, 297, 301), (284, 277, 292, 291), (283, 279, 306, 296), (281, 288, 301, 294), (289, 285, 309, 302), (63, 290, 305, 297), (275, 382, 299, 303), (673, 658, 311, 465), (680, 661, 375, 679), (637, 633, 313, 322), (617, 594, 334, 528), (507, 498, 312, 323), (496, 499, 331, 310), (499, 500, 330, 331), (500, 501, 329, 330), (501, 502, 328, 329), (651, 503, 327, 649), (503, 504, 326, 327), (504, 505, 325, 326), (505, 506, 324, 325), (506, 507, 323, 324), (310, 331, 655, 654), (331, 330, 652, 655), (330, 329, 653, 652), (329, 328, 656, 653), (634, 685, 319, 318), (685, 635, 320, 319), (635, 636, 321, 320), (636, 637, 322, 321), (641, 638, 332, 508), (527, 508, 332, 444), (640, 638, 333, 443), (534, 478, 335, 529), (476, 509, 369, 333), (509, 510, 368, 369), (510, 511, 367, 368), (511, 512, 366, 367), (512, 513, 365, 366), (513, 514, 364, 365), (514, 515, 363, 364), (751, 516, 362, 748), (516, 517, 361, 362), (517, 518, 360, 361), (518, 519, 359, 360), (519, 520, 358, 359), (520, 521, 357, 358), (521, 522, 356, 357), (522, 523, 355, 356), (523, 524, 354, 355), (524, 525, 353, 354), (593, 596, 336, 313), (596, 597, 337, 336), (597, 598, 338, 337), (598, 599, 339, 338), (599, 600, 340, 339), (600, 601, 341, 340), (601, 602, 342, 341), (753, 603, 343, 747), (603, 604, 344, 343), (604, 605, 345, 344), (605, 606, 346, 345), (606, 607, 347, 346), (607, 608, 348, 347), (608, 609, 349, 348), (609, 610, 350, 349), (610, 611, 351, 350), (611, 612, 352, 351), (666, 668, 380, 378), (661, 666, 378, 375), (669, 671, 379, 371), (667, 665, 376, 381), (676, 315, 314, 677), (677, 314, 311, 679), (675, 317, 316, 678), (678, 316, 315, 676), (660, 674, 654, 372), (671, 659, 377, 379), (659, 667, 381, 377), (494, 495, 442, 441), (493, 494, 441, 440), (492, 493, 440, 439), (491, 492, 439, 438), (490, 491, 438, 437), (489, 490, 437, 436), (488, 489, 436, 435), (487, 488, 435, 434), (486, 487, 434, 433), (750, 486, 433, 741), (484, 485, 432, 431), (483, 484, 431, 430), (482, 483, 430, 429), (481, 482, 429, 428), (480, 481, 428, 427), (479, 480, 427, 426), (466, 479, 426, 386), (533, 477, 407, 531), (526, 478, 408, 463), (474, 475, 404, 403), (473, 474, 403, 402), (472, 473, 402, 401), (471, 472, 401, 400), (470, 471, 400, 399), (469, 470, 399, 398), (468, 469, 398, 397), (467, 468, 397, 396), (465, 467, 396, 384), (475, 466, 386, 404), (672, 663, 383, 496), (664, 660, 372, 374), (670, 664, 374, 370), (665, 670, 370, 376), (668, 669, 371, 380), (328, 649, 327, 634, 656), (566, 526, 463, 563), (354, 353, 462, 461), (355, 354, 461, 460), (356, 355, 460, 459), (357, 356, 459, 458), (358, 357, 458, 457), (359, 358, 457, 456), (360, 359, 456, 455), (361, 360, 455, 454), (362, 361, 454, 453), (748, 362, 453, 749), (364, 363, 452, 451), (365, 364, 451, 450), (366, 365, 450, 449), (367, 366, 449, 448), (368, 367, 448, 447), (369, 368, 447, 446), (333, 369, 446, 443), (642, 640, 443, 543), (565, 527, 444, 545), (529, 335, 445, 532), (385, 536, 535, 498), (544, 445, 526, 566), (657, 672, 496, 310), (322, 313, 466, 475), (311, 314, 467, 465), (314, 315, 468, 467), (315, 316, 469, 468), (316, 317, 470, 469), (317, 318, 471, 470), (318, 319, 472, 471), (319, 320, 473, 472), (320, 321, 474, 473), (321, 322, 475, 474), (445, 335, 478, 526), (528, 334, 477, 533), (313, 336, 479, 466), (336, 337, 480, 479), (337, 338, 481, 480), (338, 339, 482, 481), (339, 340, 483, 482), (340, 341, 484, 483), (341, 342, 485, 484), (747, 343, 486, 750), (343, 344, 487, 486), (344, 345, 488, 487), (345, 346, 489, 488), (346, 347, 490, 489), (347, 348, 491, 490), (348, 349, 492, 491), (349, 350, 493, 492), (350, 351, 494, 493), (351, 352, 495, 494), (424, 425, 525, 524), (423, 424, 524, 523), (422, 423, 523, 522, 786, 787), (421, 422, 787, 785), (420, 421, 785, 784, 521, 520), (419, 420, 520, 519), (418, 419, 519, 518, 754, 720), (760, 761, 727, 726), (762, 763, 729, 730), (415, 416, 722, 756, 516, 751, 515), (414, 415, 515, 514), (413, 414, 514, 513), (412, 413, 513, 512, 800), (828, 823, 811, 809), (829, 824, 814, 815), (409, 410, 802, 510, 509), (406, 409, 509, 476), (530, 408, 478, 534), (464, 405, 508, 527), (639, 641, 508, 405), (394, 395, 507, 506), (393, 394, 506, 505), (392, 393, 505, 504), (391, 392, 504, 503), (650, 391, 503, 651), (389, 390, 502, 501), (388, 389, 501, 500), (387, 388, 500, 499), (383, 387, 499, 496), (395, 385, 498, 507), (662, 673, 465, 384), (425, 530, 534, 525), (352, 528, 533, 495), (353, 529, 532, 462), (495, 533, 531, 442), (525, 534, 529, 353), (612, 617, 528, 352), (569, 571, 542, 538), (614, 618, 536, 385), (527, 538, 537, 464), (565, 569, 538, 527), (618, 620, 540, 536), (538, 542, 541, 537), (536, 540, 539, 535), (539, 540, 632), (629, 622, 586, 589), (537, 541, 570, 568), (615, 619, 569, 565), (464, 537, 568, 564), (619, 621, 571, 569), (462, 532, 567, 562), (594, 544, 566, 616), (615, 565, 545, 595), (643, 642, 543, 593), (616, 566, 563, 613), (461, 462, 562, 561), (460, 461, 561, 560), (459, 460, 560, 559), (458, 459, 559, 558), (457, 458, 558, 557), (456, 457, 557, 556), (455, 456, 556, 555), (454, 455, 555, 554), (453, 454, 554, 553), (749, 453, 553, 752), (451, 452, 552, 551), (450, 451, 551, 550), (449, 450, 550, 549), (448, 449, 549, 548), (447, 448, 548, 547), (446, 447, 547, 546), (443, 446, 546, 543), (532, 445, 544, 567), (622, 623, 574, 586), (592, 585, 572, 576), (589, 586, 574, 584), (626, 623, 573, 579), (648, 624, 581, 632), (624, 625, 580, 581), (629, 628, 577, 576), (631, 587, 582, 647), (587, 588, 583, 582), (645, 590, 578, 630), (590, 591, 577, 578), (626, 625, 583, 584), (646, 627, 575, 644), (627, 628, 588, 575), (592, 591, 580, 579), (584, 583, 588, 589), (576, 577, 591, 592), (581, 580, 591, 590), (632, 581, 590, 645), (575, 588, 587), (644, 575, 587, 631), (579, 573, 585, 592), (572, 585, 622), (578, 577, 628, 627), (630, 578, 627, 646), (579, 580, 625, 626), (589, 588, 628, 629), (582, 583, 625, 624), (647, 582, 624, 648), (584, 574, 623, 626), (585, 573, 623, 622), (477, 616, 613, 407), (633, 643, 593, 313), (498, 615, 595, 312), (334, 594, 616, 477), (535, 539, 621, 619), (498, 535, 619, 615), (576, 572, 622, 629), (568, 570, 620, 618), (564, 568, 618, 614), (562, 567, 617, 612), (561, 562, 612, 611), (560, 561, 611, 610), (559, 560, 610, 609), (558, 559, 609, 608), (557, 558, 608, 607), (556, 557, 607, 606), (555, 556, 606, 605), (554, 555, 605, 604), (553, 554, 604, 603), (752, 553, 603, 753), (551, 552, 602, 601), (550, 551, 601, 600), (549, 550, 600, 599), (548, 549, 599, 598), (547, 548, 598, 597), (546, 547, 597, 596), (543, 546, 596, 593), (567, 544, 594, 617), (539, 645, 630), (621, 630, 646), (312, 595, 643, 633), (595, 545, 642, 643), (406, 476, 641, 639), (545, 444, 640, 642), (444, 332, 638, 640), (476, 333, 638, 641), (324, 323, 637, 636), (325, 324, 636, 635), (326, 325, 635, 685), (327, 326, 685, 634), (323, 312, 633, 637), (571, 621, 646), (542, 631, 647), (539, 632, 645), (539, 630, 621), (571, 646, 542), (542, 644, 631), (542, 647, 541), (542, 646, 644), (390, 650, 651, 502), (502, 651, 649, 328), (652, 370, 374, 655), (653, 376, 370, 652), (634, 318, 317, 675, 379, 377, 381, 656), (656, 381, 376, 653), (655, 374, 372, 654), (674, 657, 310, 654), (697, 693, 657, 674), (681, 497, 673, 662), (693, 682, 672, 657), (692, 683, 669, 668), (689, 688, 670, 665), (688, 695, 664, 670), (695, 373, 660, 664), (682, 382, 663, 672), (691, 684, 667, 659), (687, 691, 659, 671), (373, 697, 674, 660), (684, 689, 665, 667), (683, 687, 671, 669), (694, 696, 666, 661), (696, 692, 668, 666), (686, 694, 661, 680), (497, 690, 658, 673), (690, 686, 680, 658), (371, 678, 676, 380), (379, 675, 678, 371), (378, 677, 679, 375), (380, 676, 677, 378), (658, 680, 679, 311), (497, 711, 703, 690), (684, 699, 700, 689), (697, 712, 702, 693), (686, 713, 705, 694), (689, 700, 701, 688), (693, 702, 710, 682), (687, 715, 698, 691), (694, 705, 709, 696), (683, 714, 715, 687), (681, 707, 711, 497), (692, 716, 714, 683), (695, 708, 704, 373), (691, 698, 699, 684), (690, 703, 713, 686), (688, 701, 708, 695), (696, 709, 716, 692), (373, 704, 712, 697), (682, 710, 706, 382), (757, 758, 144, 145), (758, 759, 143, 144), (769, 774, 737, 738), (755, 754, 518, 517), (756, 755, 517, 516), (773, 772, 731, 736), (768, 769, 738, 735), (770, 771, 732, 417), (761, 762, 730, 727), (767, 766, 724, 728), (763, 767, 728, 729), (764, 760, 726, 725), (733, 732, 734, 735), (731, 417, 732, 733), (733, 735, 738, 737), (731, 733, 737, 736), (771, 775, 734, 732), (775, 768, 735, 734), (774, 773, 736, 737), (772, 770, 417, 731), (552, 752, 753, 602), (452, 749, 752, 552), (342, 747, 750, 485), (363, 748, 749, 452), (485, 750, 741, 432), (602, 753, 747, 342), (515, 751, 748, 363), (173, 211, 746, 745), (81, 173, 745, 742), (32, 112, 743, 739), (53, 81, 742, 740), (112, 432, 741, 743), (211, 32, 739, 746), (142, 53, 740, 744), (722, 721, 755, 756), (721, 720, 754, 755), (718, 719, 759, 758), (717, 718, 758, 757), (783, 776, 760, 764), (782, 780, 767, 763), (780, 779, 766, 767), (781, 777, 762, 761), (777, 782, 763, 762), (776, 781, 761, 760), (778, 783, 764, 765), (779, 778, 765, 766), (724, 723, 770, 772), (729, 728, 773, 774), (726, 727, 768, 775), (725, 726, 775, 771), (723, 725, 771, 770), (727, 730, 769, 768), (728, 724, 772, 773), (730, 729, 774, 769), (416, 719, 778, 779), (719, 718, 783, 778), (717, 418, 781, 776), (720, 721, 782, 777), (418, 720, 777, 781), (722, 416, 779, 780), (721, 722, 780, 782), (718, 717, 776, 783), (793, 792, 788, 790), (784, 786, 522, 521), (789, 791, 790, 788), (794, 793, 790, 791), (792, 795, 789, 788), (795, 794, 791, 789), (799, 797, 794, 795), (798, 799, 795, 792), (797, 796, 793, 794), (796, 798, 792, 793), (786, 784, 798, 796), (787, 786, 796, 797), (784, 785, 799, 798), (785, 787, 797, 799), (810, 809, 811, 812), (801, 800, 512, 511), (802, 801, 511, 510), (413, 806, 803, 139, 140), (803, 804, 138, 139), (804, 805, 137, 138), (808, 807, 809, 810), (810, 812, 815, 814), (808, 810, 814, 813), (830, 827, 807, 808), (825, 829, 815, 812), (826, 830, 808, 813), (827, 828, 809, 807), (805, 804, 411, 821), (802, 410, 822, 820), (412, 800, 817, 819), (410, 805, 821, 822), (800, 801, 818, 817), (804, 803, 816, 411), (803, 412, 819, 816), (801, 802, 820, 818), (821, 411, 828, 827), (820, 822, 830, 826), (819, 817, 829, 825), (822, 821, 827, 830), (817, 818, 824, 829), (411, 816, 823, 828), (816, 819, 825, 823), (818, 820, 826, 824), (295, 303, 710, 702, 712, 704, 708, 701, 700, 293, 294, 301, 297, 305), (292, 293, 700, 699), (298, 302, 309, 307, 714, 716, 709, 705, 713, 703, 711, 304, 296, 306), (307, 308, 715, 714)])
_uv = me_cube_001.uv_layers.new(name='UVMap')
_uv.uv.foreach_set('vector', [0.6083, 0.7426, 0.625, 0.7426, 0.625, 0.75, 0.6083, 0.75, 0.6083, 0.7588, 0.625, 0.7588, 0.625, 0.8059, 0.6083, 0.8059, 0.625, 0.9914, 0.625, 0.75, 0.625, 0.75, 0.625, 0.9914, 0.625, 0.75, 0.625, 0.75, 0.625, 0.75, 0.625, 0.75, 0.625, 0.007442, 0.625, 0.0, 0.625, 0.0, 0.625, 0.007442, 0.625, 0.007442, 0.625, 0.0, 0.625, 0.0, 0.625, 0.007442, 0.625, 0.007442, 0.625, 0.0, 0.625, 0.0, 0.625, 0.007442, 0.625, 0.007442, 0.625, 0.0, 0.625, 0.0, 0.625, 0.007442, 0.625, 0.007442, 0.625, 0.0, 0.625, 0.0, 0.625, 0.007442, 0.625, 0.007442, 0.625, 0.0, 0.625, 0.0, 0.625, 0.007442, 0.625, 0.007442, 0.625, 0.0, 0.625, 0.0, 0.625, 0.007442, 0.625, 0.007442, 0.625, 0.0, 0.625, 0.0, 0.625, 0.007442, 0.625, 0.007442, 0.625, 0.0, 0.625, 0.0, 0.625, 0.007442, 0.625, 0.007442, 0.625, 0.0, 0.625, 0.0, 0.625, 0.007442, 0.625, 1.0, 0.625, 0.9622, 0.625, 0.965, 0.625, 1.0, 0.625, 1.0, 0.625, 0.965, 0.625, 0.9712, 0.625, 1.0, 0.625, 1.0, 0.625, 0.9712, 0.625, 0.9778, 0.625, 1.0, 0.625, 1.0, 0.625, 0.9778, 0.625, 0.9847, 0.625, 1.0, 0.625, 0.9914, 0.625, 0.75, 0.625, 0.75, 0.625, 0.9914, 0.625, 0.9914, 0.625, 0.75, 0.625, 0.75, 0.625, 0.9914, 0.625, 0.9914, 0.625, 0.75, 0.625, 0.75, 0.625, 0.9914, 0.625, 0.9914, 0.625, 0.75, 0.625, 0.75, 0.625, 0.9914, 0.8664, 0.7426, 0.875, 0.7426, 0.875, 0.75, 0.8664, 0.75, 0.625, 0.007442, 0.625, 0.0, 0.625, 0.0, 0.625, 0.007442, 0.625, 0.9914, 0.625, 0.75, 0.625, 0.75, 0.625, 0.9914, 0.625, 0.7426, 0.625, 0.75, 0.625, 0.75, 0.625, 0.7426, 0.625, 0.7426, 0.625, 0.75, 0.625, 0.75, 0.625, 0.7426, 0.625, 0.7426, 0.625, 0.75, 0.625, 0.75, 0.625, 0.7426, 0.625, 0.7426, 0.625, 0.75, 0.625, 0.75, 0.625, 0.7426, 0.625, 0.7426, 0.625, 0.75, 0.625, 0.75, 0.625, 0.7426, 0.625, 0.7426, 0.625, 0.75, 0.625, 0.75, 0.625, 0.7426, 0.625, 0.7426, 0.625, 0.75, 0.625, 0.75, 0.625, 0.7426, 0.625, 0.7426, 0.625, 0.75, 0.625, 0.75, 0.625, 0.7426, 0.625, 0.7426, 0.625, 0.75, 0.625, 0.75, 0.625, 0.7426, 0.625, 0.7426, 0.625, 0.75, 0.625, 0.75, 0.625, 0.7426, 0.625, 0.7426, 0.625, 0.75, 0.625, 0.75, 0.625, 0.7426, 0.625, 0.7426, 0.625, 0.75, 0.625, 0.75, 0.625, 0.7426, 0.625, 0.7426, 0.625, 0.75, 0.625, 0.75, 0.625, 0.7426, 0.625, 0.7426, 0.625, 0.75, 0.625, 0.75, 0.625, 0.7426, 0.625, 0.7426, 0.625, 0.75, 0.625, 0.75, 0.625, 0.7426, 0.625, 0.7426, 0.625, 0.75, 0.625, 0.75, 0.625, 0.7426, 0.625, 0.7426, 0.625, 0.75, 0.625, 0.75, 0.625, 0.7426, 0.625, 0.7426, 0.625, 0.75, 0.625, 0.75, 0.625, 0.7426, 0.625, 0.75, 0.625, 0.75, 0.625, 0.75, 0.625, 0.75, 0.625, 0.75, 0.625, 0.75, 0.625, 0.75, 0.625, 0.75, 0.625, 0.75, 0.625, 0.75, 0.625, 0.75, 0.625, 0.75, 0.625, 0.75, 0.625, 0.75, 0.625, 0.75, 0.625, 0.75, 0.625, 0.75, 0.625, 0.75, 0.625, 0.75, 0.625, 0.75, 0.625, 0.75, 0.625, 0.75, 0.625, 0.75, 0.625, 0.75, 0.625, 0.75, 0.625, 0.75, 0.625, 0.75, 0.625, 0.75, 0.625, 0.75, 0.625, 0.75, 0.625, 0.75, 0.625, 0.75, 0.625, 0.75, 0.625, 0.75, 0.625, 0.75, 0.625, 0.75, 0.625, 0.75, 0.625, 0.75, 0.625, 0.75, 0.625, 0.75, 0.625, 0.75, 0.625, 0.75, 0.625, 0.75, 0.625, 0.75, 0.625, 0.75, 0.625, 0.75, 0.625, 0.75, 0.625, 0.75, 0.625, 0.75, 0.625, 0.75, 0.625, 0.75, 0.625, 0.75, 0.625, 0.75, 0.625, 0.75, 0.625, 0.75, 0.625, 0.75, 0.625, 0.75, 0.625, 0.75, 0.625, 0.75, 0.625, 0.75, 0.625, 0.75, 0.625, 0.75, 0.625, 0.75, 0.625, 0.75, 0.625, 0.75, 0.625, 0.75, 0.625, 0.75, 0.625, 0.75, 0.7699, 0.8638, 0.7699, 0.8679, 0.8188, 0.9014, 0.8187, 0.895, 0.7448, 0.832, 0.7448, 0.8339, 0.7699, 0.8679, 0.7699, 0.8638, 0.8664, 0.9262, 0.8664, 0.9348, 0.9186, 0.9682, 0.9186, 0.9574, 0.08136, 0.9574, 0.08136, 0.9682, 0.1336, 0.9348, 0.1338, 0.9262, 0.625, 0.7577, 0.625, 0.7582, 0.625, 0.75, 0.625, 0.75, 0.625, 0.7582, 0.625, 0.7588, 0.625, 0.75, 0.625, 0.75, 0.625, 0.7616, 0.625, 0.7586, 0.625, 0.75, 0.625, 0.75, 0.625, 0.7586, 0.625, 0.7577, 0.625, 0.75, 0.625, 0.75, 0.6083, 0.9441, 0.625, 0.9441, 0.625, 0.9622, 0.6083, 0.9622, 0.9186, 0.9574, 0.9186, 0.9682, 1.0, 0.9962, 1.0, 0.9835, 0.0, 0.9835, 0.0, 0.9962, 0.08136, 0.9682, 0.08136, 0.9574, 0.625, 0.7426, 0.625, 0.625, 0.625, 0.625, 0.625, 0.7426, 0.625, 0.7426, 0.625, 0.625, 0.625, 0.625, 0.625, 0.7426, 0.625, 0.7426, 0.625, 0.625, 0.625, 0.625, 0.625, 0.7426, 0.625, 0.7426, 0.625, 0.625, 0.625, 0.625, 0.625, 0.7426, 0.625, 0.7426, 0.625, 0.625, 0.625, 0.625, 0.625, 0.7426, 0.625, 0.7426, 0.625, 0.625, 0.625, 0.625, 0.625, 0.7426, 0.625, 0.7426, 0.625, 0.625, 0.625, 0.625, 0.625, 0.7426, 0.625, 0.7426, 0.625, 0.625, 0.625, 0.625, 0.625, 0.7426, 0.625, 0.7426, 0.625, 0.625, 0.625, 0.625, 0.625, 0.7426, 0.625, 0.7426, 0.625, 0.625, 0.625, 0.625, 0.625, 0.7426, 0.625, 0.7426, 0.625, 0.625, 0.625, 0.625, 0.625, 0.7426, 0.625, 0.7426, 0.625, 0.625, 0.625, 0.625, 0.625, 0.7426, 0.625, 0.7426, 0.625, 0.625, 0.625, 0.625, 0.625, 0.7426, 0.625, 0.7426, 0.625, 0.625, 0.625, 0.625, 0.625, 0.7426, 0.625, 0.7426, 0.625, 0.625, 0.625, 0.625, 0.625, 0.7426, 0.625, 0.7426, 0.625, 0.625, 0.625, 0.625, 0.625, 0.7426, 0.625, 0.7426, 0.625, 0.625, 0.625, 0.625, 0.625, 0.7426, 0.625, 0.7426, 0.625, 0.625, 0.625, 0.625, 0.625, 0.7426, 0.625, 0.7426, 0.625, 0.625, 0.625, 0.625, 0.625, 0.7426, 0.625, 0.7426, 0.625, 0.625, 0.625, 0.625, 0.625, 0.7426, 0.625, 0.7426, 0.625, 0.625, 0.625, 0.625, 0.625, 0.7426, 0.625, 0.7426, 0.625, 0.625, 0.625, 0.625, 0.625, 0.7426, 0.625, 0.7426, 0.625, 0.625, 0.625, 0.625, 0.625, 0.7426, 0.625, 0.7426, 0.625, 0.625, 0.625, 0.625, 0.625, 0.7426, 0.625, 0.7426, 0.625, 0.625, 0.625, 0.625, 0.625, 0.7426, 0.625, 0.7426, 0.625, 0.625, 0.625, 0.625, 0.625, 0.7426, 0.625, 0.7426, 0.625, 0.625, 0.625, 0.625, 0.625, 0.7426, 0.625, 0.7426, 0.625, 0.625, 0.625, 0.625, 0.625, 0.7426, 0.625, 0.7426, 0.625, 0.625, 0.625, 0.625, 0.625, 0.7426, 0.6083, 0.007442, 0.625, 0.007442, 0.625, 0.125, 0.6083, 0.125, 0.2301, 0.8638, 0.2301, 0.8679, 0.2552, 0.8339, 0.2552, 0.832, 0.1816, 0.895, 0.1812, 0.9014, 0.2301, 0.8679, 0.2301, 0.8638, 0.1338, 0.9262, 0.1336, 0.9348, 0.1812, 0.9014, 0.1816, 0.895, 0.8187, 0.895, 0.8188, 0.9014, 0.8664, 0.9348, 0.8664, 0.9262, 0.625, 1.0, 0.625, 0.9847, 0.625, 0.9914, 0.625, 1.0, 0.625, 1.0, 0.625, 0.7426, 0.625, 0.625, 0.625, 0.625, 0.625, 0.7426, 0.625, 0.75, 0.625, 0.75, 0.625, 0.75, 0.625, 0.75, 0.625, 0.75, 0.625, 0.75, 0.625, 0.75, 0.625, 0.75, 0.625, 0.75, 0.625, 0.75, 0.625, 0.75, 0.625, 0.75, 0.625, 0.75, 0.625, 0.75, 0.625, 0.75, 0.625, 0.75, 0.625, 0.75, 0.625, 0.75, 0.625, 0.75, 0.625, 0.75, 0.625, 0.75, 0.625, 0.75, 0.625, 0.75, 0.625, 0.75, 0.625, 0.75, 0.625, 0.75, 0.625, 0.75, 0.625, 0.75, 0.625, 0.75, 0.625, 0.75, 0.625, 0.75, 0.625, 0.75, 0.625, 0.75, 0.625, 0.75, 0.625, 0.75, 0.625, 0.75, 0.625, 0.75, 0.625, 0.75, 0.625, 0.75, 0.625, 0.75, 0.625, 0.75, 0.625, 0.75, 0.625, 0.75, 0.625, 0.75, 0.625, 0.75, 0.625, 0.75, 0.625, 0.75, 0.625, 0.75, 0.625, 0.75, 0.625, 0.75, 0.625, 0.75, 0.625, 0.75, 0.625, 0.75, 0.625, 0.75, 0.625, 0.75, 0.625, 0.75, 0.625, 0.75, 0.625, 0.75, 0.625, 0.75, 0.625, 0.75, 0.625, 0.75, 0.625, 0.75, 0.625, 0.75, 0.625, 0.75, 0.625, 0.75, 0.625, 0.75, 0.625, 0.75, 0.625, 0.75, 0.625, 0.9914, 0.625, 0.75, 0.625, 0.75, 0.625, 0.9914, 0.625, 0.007442, 0.625, 0.0, 0.625, 0.0, 0.625, 0.007442, 0.625, 0.75, 0.625, 0.75, 0.625, 0.75, 0.625, 0.75, 0.625, 0.125, 0.625, 0.007442, 0.625, 0.007442, 0.625, 0.125, 0.625, 0.75, 0.625, 0.7426, 0.625, 0.7426, 0.625, 0.75, 0.6083, 0.0, 0.625, 0.0, 0.625, 0.007442, 0.6083, 0.007442, 0.625, 0.75, 0.625, 0.7426, 0.625, 0.7426, 0.625, 0.75, 0.625, 0.75, 0.625, 0.7426, 0.625, 0.7426, 0.625, 0.75, 0.625, 0.75, 0.625, 0.7426, 0.625, 0.7426, 0.625, 0.75, 0.625, 0.75, 0.625, 0.7426, 0.625, 0.7426, 0.625, 0.75, 0.625, 0.75, 0.625, 0.7426, 0.625, 0.7426, 0.625, 0.75, 0.625, 0.75, 0.625, 0.7426, 0.625, 0.7426, 0.625, 0.75, 0.625, 0.75, 0.625, 0.7426, 0.625, 0.7426, 0.625, 0.75, 0.625, 0.75, 0.625, 0.7426, 0.625, 0.7426, 0.625, 0.75, 0.625, 0.75, 0.625, 0.7426, 0.625, 0.7426, 0.625, 0.75, 0.625, 0.75, 0.625, 0.7426, 0.625, 0.7426, 0.625, 0.75, 0.625, 0.75, 0.625, 0.7426, 0.625, 0.7426, 0.625, 0.75, 0.625, 0.75, 0.625, 0.7426, 0.625, 0.7426, 0.625, 0.75, 0.625, 0.75, 0.625, 0.7426, 0.625, 0.7426, 0.625, 0.75, 0.625, 0.75, 0.625, 0.7426, 0.625, 0.7426, 0.625, 0.75, 0.625, 0.75, 0.625, 0.7426, 0.625, 0.7426, 0.625, 0.75, 0.625, 0.75, 0.625, 0.7426, 0.625, 0.7426, 0.625, 0.75, 0.625, 0.75, 0.625, 0.7426, 0.625, 0.7426, 0.625, 0.75, 0.625, 0.75, 0.625, 0.7426, 0.625, 0.7426, 0.625, 0.75, 0.625, 0.75, 0.625, 0.7426, 0.625, 0.7426, 0.625, 0.75, 0.625, 0.75, 0.625, 0.7426, 0.625, 0.7426, 0.625, 0.75, 0.625, 0.75, 0.625, 0.7426, 0.625, 0.7426, 0.625, 0.75, 0.625, 0.75, 0.625, 0.7426, 0.625, 0.7426, 0.625, 0.75, 0.625, 0.75, 0.625, 0.7426, 0.625, 0.7426, 0.625, 0.75, 0.625, 0.75, 0.625, 0.7426, 0.625, 0.7426, 0.625, 0.75, 0.625, 0.75, 0.625, 0.7426, 0.625, 0.7426, 0.625, 0.75, 0.625, 0.75, 0.625, 0.7426, 0.625, 0.7426, 0.625, 0.75, 0.625, 0.75, 0.625, 0.7426, 0.625, 0.7426, 0.625, 0.75, 0.625, 0.75, 0.625, 0.7426, 0.625, 0.7426, 0.625, 0.75, 0.625, 0.75, 0.625, 0.7426, 0.625, 0.7426, 0.625, 0.75, 0.625, 0.625, 0.625, 0.7426, 0.625, 0.7426, 0.625, 0.625, 0.625, 0.625, 0.625, 0.7426, 0.625, 0.7426, 0.625, 0.625, 0.625, 0.625, 0.625, 0.7426, 0.625, 0.7426, 0.625, 0.625, 0.625, 0.625, 0.625, 0.7426, 0.625, 0.7426, 0.625, 0.625, 0.625, 0.625, 0.625, 0.7426, 0.625, 0.7426, 0.625, 0.625, 0.625, 0.625, 0.625, 0.7426, 0.625, 0.7426, 0.625, 0.625, 0.625, 0.625, 0.625, 0.6777, 0.625, 0.6811, 0.625, 0.7426, 0.625, 0.7426, 0.625, 0.625, 0.625, 0.625, 0.625, 0.6789, 0.625, 0.6789, 0.625, 0.625, 0.625, 0.6789, 0.625, 0.6783, 0.625, 0.6783, 0.625, 0.6789, 0.625, 0.625, 0.625, 0.7426, 0.625, 0.7426, 0.625, 0.7426, 0.625, 0.6822, 0.625, 0.6789, 0.625, 0.625, 0.625, 0.625, 0.625, 0.7426, 0.625, 0.7426, 0.625, 0.625, 0.625, 0.625, 0.625, 0.7426, 0.625, 0.7426, 0.625, 0.625, 0.625, 0.625, 0.625, 0.672, 0.625, 0.672, 0.625, 0.625, 0.625, 0.6721, 0.625, 0.6721, 0.625, 0.6721, 0.625, 0.6721, 0.625, 0.672, 0.625, 0.625, 0.625, 0.625, 0.625, 0.672, 0.625, 0.625, 0.625, 0.7426, 0.625, 0.7426, 0.625, 0.672, 0.625, 0.625, 0.625, 0.625, 0.625, 0.7426, 0.625, 0.7426, 0.625, 0.625, 0.625, 0.625, 0.625, 0.7426, 0.625, 0.7426, 0.625, 0.625, 0.625, 0.125, 0.625, 0.007442, 0.625, 0.007442, 0.625, 0.125, 0.8664, 0.625, 0.875, 0.625, 0.875, 0.7426, 0.8664, 0.7426, 0.625, 0.125, 0.625, 0.007442, 0.625, 0.007442, 0.625, 0.125, 0.625, 0.125, 0.625, 0.007442, 0.625, 0.007442, 0.625, 0.125, 0.625, 0.125, 0.625, 0.007442, 0.625, 0.007442, 0.625, 0.125, 0.625, 0.125, 0.625, 0.007442, 0.625, 0.007442, 0.625, 0.125, 0.625, 0.125, 0.625, 0.007442, 0.625, 0.007442, 0.625, 0.125, 0.625, 0.125, 0.625, 0.007442, 0.625, 0.007442, 0.625, 0.125, 0.625, 0.125, 0.625, 0.007442, 0.625, 0.007442, 0.625, 0.125, 0.625, 0.125, 0.625, 0.007442, 0.625, 0.007442, 0.625, 0.125, 0.625, 0.125, 0.625, 0.007442, 0.625, 0.007442, 0.625, 0.125, 0.625, 0.125, 0.625, 0.007442, 0.625, 0.007442, 0.625, 0.125, 0.6083, 0.625, 0.625, 0.625, 0.625, 0.7426, 0.6083, 0.7426, 0.625, 0.625, 0.625, 0.7426, 0.625, 0.7426, 0.625, 0.625, 0.625, 0.75, 0.625, 0.7426, 0.625, 0.7426, 0.625, 0.75, 0.625, 0.75, 0.625, 0.75, 0.625, 0.75, 0.625, 0.75, 0.625, 0.7426, 0.625, 0.625, 0.625, 0.625, 0.625, 0.7426, 0.625, 0.7426, 0.625, 0.75, 0.625, 0.75, 0.625, 0.7426, 0.625, 0.75, 0.625, 0.75, 0.625, 0.75, 0.625, 0.75, 0.625, 0.007442, 0.625, 0.007442, 0.625, 0.007442, 0.625, 0.007442, 0.625, 0.007442, 0.625, 0.125, 0.625, 0.125, 0.625, 0.007442, 0.625, 0.007442, 0.625, 0.007442, 0.625, 0.007442, 0.625, 0.007442, 0.625, 0.007442, 0.625, 0.125, 0.625, 0.125, 0.625, 0.007442, 0.625, 0.125, 0.625, 0.007442, 0.625, 0.007442, 0.625, 0.125, 0.625, 0.007442, 0.625, 0.125, 0.625, 0.125, 0.625, 0.05455, 0.625, 0.05455, 0.625, 0.05455, 0.625, 0.05177, 0.625, 0.007442, 0.625, 0.007442, 0.625, 0.007442, 0.625, 0.007442, 0.625, 0.007442, 0.625, 0.007442, 0.625, 0.007442, 0.625, 0.007442, 0.625, 0.75, 0.625, 0.75, 0.625, 0.75, 0.625, 0.75, 0.625, 0.75, 0.625, 0.7426, 0.625, 0.7426, 0.625, 0.75, 0.625, 0.007442, 0.625, 0.0, 0.625, 0.0, 0.625, 0.007442, 0.625, 0.9914, 0.625, 0.75, 0.625, 0.75, 0.625, 0.9914, 0.625, 0.7426, 0.625, 0.625, 0.625, 0.625, 0.625, 0.7426, 0.625, 0.75, 0.625, 0.75, 0.625, 0.75, 0.625, 0.75, 0.625, 0.75, 0.625, 0.75, 0.625, 0.75, 0.625, 0.75, 0.625, 0.75, 0.625, 0.75, 0.625, 0.75, 0.625, 0.75, 0.625, 0.75, 0.625, 0.75, 0.625, 0.75, 0.625, 0.75, 0.625, 0.75, 0.625, 0.75, 0.625, 0.75, 0.625, 0.75, 0.625, 0.75, 0.625, 0.75, 0.625, 0.75, 0.625, 0.75, 0.625, 0.75, 0.625, 0.75, 0.625, 0.75, 0.625, 0.75, 0.625, 0.75, 0.625, 0.75, 0.625, 0.75, 0.625, 0.75, 0.625, 0.75, 0.625, 0.75, 0.625, 0.75, 0.625, 0.75, 0.625, 0.75, 0.625, 0.75, 0.625, 0.75, 0.625, 0.75, 0.625, 0.75, 0.625, 0.75, 0.625, 0.75, 0.625, 0.75, 0.625, 0.75, 0.625, 0.75, 0.625, 0.75, 0.625, 0.75, 0.625, 0.75, 0.625, 0.75, 0.625, 0.75, 0.625, 0.75, 0.625, 0.75, 0.625, 0.75, 0.625, 0.75, 0.625, 0.75, 0.625, 0.75, 0.625, 0.75, 0.625, 0.75, 0.625, 0.75, 0.625, 0.75, 0.625, 0.75, 0.625, 0.75, 0.625, 0.75, 0.625, 0.75, 0.625, 0.75, 0.625, 0.75, 0.625, 0.75, 0.625, 0.75, 0.625, 0.75, 0.625, 0.75, 0.625, 0.75, 0.625, 0.05177, 0.625, 0.05455, 0.625, 0.125, 0.625, 0.125, 0.625, 0.06969, 0.625, 0.05455, 0.625, 0.06969, 0.625, 0.1188, 0.625, 0.05455, 0.625, 0.125, 0.625, 0.125, 0.625, 0.05455, 0.625, 0.05455, 0.625, 0.05455, 0.625, 0.05455, 0.625, 0.05455, 0.625, 0.06969, 0.625, 0.125, 0.625, 0.125, 0.625, 0.06969, 0.625, 0.06969, 0.625, 0.125, 0.625, 0.125, 0.625, 0.05455, 0.625, 0.06969, 0.625, 0.05455, 0.625, 0.05455, 0.625, 0.06969, 0.625, 0.06969, 0.625, 0.05455, 0.625, 0.05455, 0.625, 0.06969, 0.625, 0.05455, 0.625, 0.05455, 0.625, 0.05455, 0.625, 0.05455, 0.625, 0.05455, 0.625, 0.05455, 0.625, 0.05455, 0.625, 0.05455, 0.625, 0.06969, 0.625, 0.125, 0.625, 0.125, 0.625, 0.06969, 0.625, 0.125, 0.625, 0.05455, 0.625, 0.05455, 0.625, 0.125, 0.625, 0.05455, 0.625, 0.06969, 0.625, 0.06969, 0.625, 0.05455, 0.625, 0.125, 0.625, 0.06969, 0.625, 0.06969, 0.625, 0.125, 0.625, 0.125, 0.625, 0.06969, 0.625, 0.06969, 0.625, 0.125, 0.625, 0.05455, 0.625, 0.06969, 0.625, 0.05455, 0.625, 0.05455, 0.625, 0.06969, 0.625, 0.06969, 0.625, 0.05455, 0.625, 0.125, 0.625, 0.06969, 0.625, 0.1188, 0.625, 0.125, 0.625, 0.06969, 0.625, 0.05177, 0.625, 0.1188, 0.625, 0.05455, 0.625, 0.05455, 0.625, 0.05455, 0.625, 0.05455, 0.625, 0.05455, 0.625, 0.05455, 0.625, 0.05455, 0.625, 0.05455, 0.625, 0.05455, 0.625, 0.05455, 0.625, 0.05455, 0.625, 0.05455, 0.625, 0.1188, 0.625, 0.05177, 0.625, 0.125, 0.625, 0.125, 0.625, 0.7426, 0.625, 0.625, 0.625, 0.625, 0.625, 0.7426, 0.625, 0.9914, 0.625, 0.75, 0.625, 0.75, 0.625, 0.9914, 0.625, 0.007442, 0.625, 0.0, 0.625, 0.0, 0.625, 0.007442, 0.625, 0.75, 0.625, 0.7426, 0.625, 0.7426, 0.625, 0.75, 0.625, 0.007442, 0.625, 0.007442, 0.625, 0.007442, 0.625, 0.007442, 0.625, 0.007442, 0.625, 0.007442, 0.625, 0.007442, 0.625, 0.007442, 0.625, 0.05455, 0.625, 0.05455, 0.625, 0.05177, 0.625, 0.06969, 0.625, 0.75, 0.625, 0.75, 0.625, 0.75, 0.625, 0.75, 0.625, 0.75, 0.625, 0.75, 0.625, 0.75, 0.625, 0.75, 0.625, 0.75, 0.625, 0.75, 0.625, 0.75, 0.625, 0.75, 0.625, 0.75, 0.625, 0.75, 0.625, 0.75, 0.625, 0.75, 0.625, 0.75, 0.625, 0.75, 0.625, 0.75, 0.625, 0.75, 0.625, 0.75, 0.625, 0.75, 0.625, 0.75, 0.625, 0.75, 0.625, 0.75, 0.625, 0.75, 0.625, 0.75, 0.625, 0.75, 0.625, 0.75, 0.625, 0.75, 0.625, 0.75, 0.625, 0.75, 0.625, 0.75, 0.625, 0.75, 0.625, 0.75, 0.625, 0.75, 0.625, 0.75, 0.625, 0.75, 0.625, 0.75, 0.625, 0.75, 0.625, 0.75, 0.625, 0.75, 0.625, 0.75, 0.625, 0.75, 0.625, 0.75, 0.625, 0.75, 0.625, 0.75, 0.625, 0.75, 0.625, 0.75, 0.625, 0.75, 0.625, 0.75, 0.625, 0.75, 0.625, 0.75, 0.625, 0.75, 0.625, 0.75, 0.625, 0.75, 0.625, 0.75, 0.625, 0.75, 0.625, 0.75, 0.625, 0.75, 0.625, 0.75, 0.625, 0.75, 0.625, 0.75, 0.625, 0.75, 0.625, 0.75, 0.625, 0.75, 0.625, 0.75, 0.625, 0.75, 0.625, 0.75, 0.625, 0.75, 0.625, 0.75, 0.625, 0.75, 0.625, 0.75, 0.625, 0.75, 0.625, 0.75, 0.625, 0.75, 0.625, 0.007442, 0.625, 0.05455, 0.625, 0.06969, 0.625, 0.007442, 0.625, 0.05455, 0.625, 0.05455, 0.625, 1.0, 0.625, 0.9914, 0.625, 0.9914, 0.625, 1.0, 0.625, 1.0, 0.625, 0.9914, 0.625, 0.9914, 0.625, 1.0, 0.625, 0.625, 0.8664, 0.625, 0.8664, 0.7426, 0.625, 0.7426, 0.625, 1.0, 0.625, 0.9914, 0.625, 0.9914, 0.625, 1.0, 0.625, 1.0, 0.625, 0.9914, 0.625, 0.9914, 0.625, 1.0, 0.625, 0.7426, 0.8664, 0.7426, 0.8664, 0.75, 0.625, 0.75, 0.625, 1.0, 0.625, 0.9914, 0.625, 0.9914, 0.625, 1.0, 0.625, 1.0, 0.625, 0.9914, 0.625, 0.9914, 0.625, 1.0, 0.625, 1.0, 0.625, 0.9914, 0.625, 0.9914, 0.625, 1.0, 0.625, 1.0, 0.625, 0.9914, 0.625, 0.9914, 0.625, 1.0, 0.625, 1.0, 0.625, 0.9914, 0.625, 0.9914, 0.625, 1.0, 0.625, 0.007442, 0.625, 0.05455, 0.625, 0.007442, 0.625, 0.007442, 0.625, 0.125, 0.625, 0.06969, 0.625, 0.007442, 0.625, 0.06969, 0.625, 0.125, 0.625, 0.007442, 0.625, 0.007442, 0.625, 0.05455, 0.625, 0.007442, 0.625, 0.007442, 0.625, 0.05455, 0.625, 0.007442, 0.625, 0.06969, 0.625, 0.05455, 0.625, 0.007442, 0.625, 0.125, 0.625, 0.125, 0.625, 0.007442, 0.625, 0.05455, 0.625, 0.05455, 0.625, 0.125, 0.625, 0.007442, 0.625, 0.007442, 0.625, 0.125, 0.625, 0.007442, 0.625, 0.0, 0.625, 0.0, 0.625, 0.007442, 0.625, 0.9712, 0.625, 0.965, 0.625, 0.9478, 0.625, 0.9507, 0.625, 0.9778, 0.625, 0.9712, 0.625, 0.9507, 0.625, 0.9449, 0.625, 0.9914, 0.625, 0.9847, 0.625, 0.9263, 0.625, 0.875, 0.625, 0.8237, 0.625, 0.7616, 0.625, 0.75, 0.625, 0.75, 0.625, 0.9847, 0.625, 0.9778, 0.625, 0.9449, 0.625, 0.9263, 0.625, 0.965, 0.625, 0.9622, 0.625, 0.9441, 0.625, 0.9478, 0.6083, 0.9622, 0.625, 0.9622, 0.625, 1.0, 0.6083, 1.0, 0.375, 0.9621, 0.6083, 0.9622, 0.6083, 1.0, 0.375, 1.0, 0.375, 0.625, 0.6083, 0.625, 0.6083, 0.7426, 0.375, 0.7426, 0.375, 0.0, 0.6083, 0.0, 0.6083, 0.007442, 0.375, 0.0004651, 0.818, 0.8057, 0.8187, 0.895, 0.8664, 0.9262, 0.8664, 0.8057, 0.1358, 0.8057, 0.1338, 0.9262, 0.1816, 0.895, 0.1872, 0.8057, 0.1872, 0.8057, 0.1816, 0.895, 0.2301, 0.8638, 0.2301, 0.8057, 0.2301, 0.8057, 0.2301, 0.8638, 0.2552, 0.832, 0.2552, 0.8057, 0.375, 0.0004651, 0.6083, 0.007442, 0.6083, 0.125, 0.375, 0.125, 0.0, 0.8057, 0.0, 0.9835, 0.08136, 0.9574, 0.08136, 0.8057, 0.9186, 0.8057, 0.9186, 0.9574, 1.0, 0.9835, 1.0, 0.8057, 0.375, 0.9441, 0.6083, 0.9441, 0.6083, 0.9622, 0.375, 0.9621, 0.08136, 0.8057, 0.08136, 0.9574, 0.1338, 0.9262, 0.1358, 0.8057, 0.8664, 0.8057, 0.8664, 0.9262, 0.9186, 0.9574, 0.9186, 0.8057, 0.7448, 0.8057, 0.7448, 0.832, 0.7699, 0.8638, 0.77, 0.8057, 0.77, 0.8057, 0.7699, 0.8638, 0.8187, 0.895, 0.818, 0.8057, 0.375, 0.7588, 0.6083, 0.7588, 0.6083, 0.8059, 0.375, 0.8059, 0.375, 0.7426, 0.6083, 0.7426, 0.6083, 0.75, 0.375, 0.75, 0.375, 0.75, 0.6083, 0.75, 0.6083, 0.7588, 0.375, 0.7588, 0.625, 0.8051, 0.625, 0.7993, 0.625, 0.7577, 0.625, 0.7586, 0.625, 0.8237, 0.625, 0.8051, 0.625, 0.7586, 0.625, 0.7616, 0.625, 0.8022, 0.625, 0.8059, 0.625, 0.7588, 0.625, 0.7582, 0.625, 0.7993, 0.625, 0.8022, 0.625, 0.7582, 0.625, 0.7577, 0.6083, 0.75, 0.625, 0.75, 0.625, 0.7588, 0.6083, 0.7588, 0.375, 0.7426, 0.375, 0.75, 0.375, 0.6783, 0.375, 0.6683, 0.08136, 0.8057, 0.1358, 0.8057, 0.1358, 0.8057, 0.08136, 0.8057, 0.375, 0.9621, 0.375, 1.0, 0.375, 1.0, 0.375, 0.9621, 0.375, 0.7588, 0.375, 0.8059, 0.375, 0.8059, 0.375, 0.7588, 0.1358, 0.8057, 0.1872, 0.8057, 0.1872, 0.8057, 0.1358, 0.8057, 0.375, 0.0, 0.375, 0.0004651, 0.375, 0.007442, 0.375, 0.0, 0.9186, 0.8057, 1.0, 0.8057, 1.0, 0.8057, 0.9186, 0.8057, 0.7448, 0.8057, 0.77, 0.8057, 0.7699, 0.8057, 0.7448, 0.8057, 0.8664, 0.8057, 0.9186, 0.8057, 0.9186, 0.8057, 0.8664, 0.8057, 0.375, 0.625, 0.375, 0.7426, 0.375, 0.6683, 0.375, 0.625, 0.818, 0.8057, 0.8664, 0.8057, 0.8664, 0.8057, 0.818, 0.8057, 0.2301, 0.8057, 0.2552, 0.8057, 0.2552, 0.8057, 0.2301, 0.8057, 0.0, 0.8057, 0.08136, 0.8057, 0.08136, 0.8057, 0.0, 0.8057, 0.375, 0.75, 0.375, 0.7588, 0.375, 0.7588, 0.375, 0.6783, 0.1872, 0.8057, 0.2301, 0.8057, 0.2301, 0.8057, 0.1872, 0.8057, 0.77, 0.8057, 0.818, 0.8057, 0.818, 0.8057, 0.7699, 0.8057, 0.375, 0.9441, 0.375, 0.9621, 0.375, 0.9621, 0.375, 0.9441, 0.375, 0.0004651, 0.375, 0.125, 0.375, 0.125, 0.375, 0.007442, 0.6083, 0.7426, 0.6083, 0.75, 0.625, 0.75, 0.625, 0.7426, 0.6083, 0.7588, 0.6083, 0.8059, 0.625, 0.8059, 0.625, 0.7588, 0.625, 0.9914, 0.625, 0.9914, 0.625, 0.75, 0.625, 0.75, 0.625, 0.75, 0.625, 0.75, 0.625, 0.75, 0.625, 0.75, 0.625, 0.007442, 0.625, 0.007442, 0.625, 0.0, 0.625, 0.0, 0.625, 0.007442, 0.625, 0.007442, 0.625, 0.0, 0.625, 0.0, 0.625, 0.007442, 0.625, 0.007442, 0.625, 0.0, 0.625, 0.0, 0.625, 0.007442, 0.625, 0.007442, 0.625, 0.0, 0.625, 0.0, 0.625, 0.007442, 0.625, 0.007442, 0.625, 0.0, 0.625, 0.0, 0.625, 0.007442, 0.625, 0.007442, 0.625, 0.0, 0.625, 0.0, 0.625, 0.007442, 0.625, 0.007442, 0.625, 0.0, 0.625, 0.0, 0.625, 0.007442, 0.625, 0.007442, 0.625, 0.0, 0.625, 0.0, 0.625, 0.007442, 0.625, 0.007442, 0.625, 0.0, 0.625, 0.0, 0.625, 0.007442, 0.625, 0.007442, 0.625, 0.0, 0.625, 0.0, 0.625, 1.0, 0.625, 1.0, 0.625, 0.965, 0.625, 0.9622, 0.625, 1.0, 0.625, 1.0, 0.625, 0.9712, 0.625, 0.965, 0.625, 1.0, 0.625, 1.0, 0.625, 0.9778, 0.625, 0.9712, 0.625, 1.0, 0.625, 1.0, 0.625, 0.9847, 0.625, 0.9778, 0.625, 0.9914, 0.625, 0.9914, 0.625, 0.75, 0.625, 0.75, 0.625, 0.9914, 0.625, 0.9914, 0.625, 0.75, 0.625, 0.75, 0.625, 0.9914, 0.625, 0.9914, 0.625, 0.75, 0.625, 0.75, 0.625, 0.9914, 0.625, 0.9914, 0.625, 0.75, 0.625, 0.75, 0.8664, 0.7426, 0.8664, 0.75, 0.875, 0.75, 0.875, 0.7426, 0.625, 0.007442, 0.625, 0.007442, 0.625, 0.0, 0.625, 0.0, 0.625, 0.9914, 0.625, 0.9914, 0.625, 0.75, 0.625, 0.75, 0.625, 0.7426, 0.625, 0.7426, 0.625, 0.75, 0.625, 0.75, 0.625, 0.7426, 0.625, 0.7426, 0.625, 0.75, 0.625, 0.75, 0.625, 0.7426, 0.625, 0.7426, 0.625, 0.75, 0.625, 0.75, 0.625, 0.7426, 0.625, 0.7426, 0.625, 0.75, 0.625, 0.75, 0.625, 0.7426, 0.625, 0.7426, 0.625, 0.75, 0.625, 0.75, 0.625, 0.7426, 0.625, 0.7426, 0.625, 0.75, 0.625, 0.75, 0.625, 0.7426, 0.625, 0.7426, 0.625, 0.75, 0.625, 0.75, 0.625, 0.7426, 0.625, 0.7426, 0.625, 0.75, 0.625, 0.75, 0.625, 0.7426, 0.625, 0.7426, 0.625, 0.75, 0.625, 0.75, 0.625, 0.7426, 0.625, 0.7426, 0.625, 0.75, 0.625, 0.75, 0.625, 0.7426, 0.625, 0.7426, 0.625, 0.75, 0.625, 0.75, 0.625, 0.7426, 0.625, 0.7426, 0.625, 0.75, 0.625, 0.75, 0.625, 0.7426, 0.625, 0.7426, 0.625, 0.75, 0.625, 0.75, 0.625, 0.7426, 0.625, 0.7426, 0.625, 0.75, 0.625, 0.75, 0.625, 0.7426, 0.625, 0.7426, 0.625, 0.75, 0.625, 0.75, 0.625, 0.7426, 0.625, 0.7426, 0.625, 0.75, 0.625, 0.75, 0.625, 0.7426, 0.625, 0.7426, 0.625, 0.75, 0.625, 0.75, 0.625, 0.7426, 0.625, 0.7426, 0.625, 0.75, 0.625, 0.75, 0.625, 0.75, 0.625, 0.75, 0.625, 0.75, 0.625, 0.75, 0.625, 0.75, 0.625, 0.75, 0.625, 0.75, 0.625, 0.75, 0.625, 0.75, 0.625, 0.75, 0.625, 0.75, 0.625, 0.75, 0.625, 0.75, 0.625, 0.75, 0.625, 0.75, 0.625, 0.75, 0.625, 0.75, 0.625, 0.75, 0.625, 0.75, 0.625, 0.75, 0.625, 0.75, 0.625, 0.75, 0.625, 0.75, 0.625, 0.75, 0.625, 0.75, 0.625, 0.75, 0.625, 0.75, 0.625, 0.75, 0.625, 0.75, 0.625, 0.75, 0.625, 0.75, 0.625, 0.75, 0.625, 0.75, 0.625, 0.75, 0.625, 0.75, 0.625, 0.75, 0.625, 0.75, 0.625, 0.75, 0.625, 0.75, 0.625, 0.75, 0.625, 0.75, 0.625, 0.75, 0.625, 0.75, 0.625, 0.75, 0.625, 0.75, 0.625, 0.75, 0.625, 0.75, 0.625, 0.75, 0.625, 0.75, 0.625, 0.75, 0.625, 0.75, 0.625, 0.75, 0.625, 0.75, 0.625, 0.75, 0.625, 0.75, 0.625, 0.75, 0.625, 0.75, 0.625, 0.75, 0.625, 0.75, 0.625, 0.75, 0.625, 0.75, 0.625, 0.75, 0.625, 0.75, 0.625, 0.75, 0.625, 0.75, 0.625, 0.75, 0.625, 0.75, 0.625, 0.75, 0.7699, 0.8638, 0.8187, 0.895, 0.8188, 0.9014, 0.7699, 0.8679, 0.7448, 0.832, 0.7699, 0.8638, 0.7699, 0.8679, 0.7448, 0.8339, 0.8664, 0.9262, 0.9186, 0.9574, 0.9186, 0.9682, 0.8664, 0.9348, 0.08136, 0.9574, 0.1338, 0.9262, 0.1336, 0.9348, 0.08136, 0.9682, 0.625, 0.7577, 0.625, 0.75, 0.625, 0.75, 0.625, 0.7582, 0.625, 0.7582, 0.625, 0.75, 0.625, 0.75, 0.625, 0.7588, 0.625, 0.7616, 0.625, 0.75, 0.625, 0.75, 0.625, 0.7586, 0.625, 0.7586, 0.625, 0.75, 0.625, 0.75, 0.625, 0.7577, 0.6083, 0.9441, 0.6083, 0.9622, 0.625, 0.9622, 0.625, 0.9441, 0.9186, 0.9574, 1.0, 0.9835, 1.0, 0.9962, 0.9186, 0.9682, 0.0, 0.9835, 0.08136, 0.9574, 0.08136, 0.9682, 0.0, 0.9962, 0.625, 0.7426, 0.625, 0.7426, 0.625, 0.625, 0.625, 0.625, 0.625, 0.7426, 0.625, 0.7426, 0.625, 0.625, 0.625, 0.625, 0.625, 0.7426, 0.625, 0.7426, 0.625, 0.625, 0.625, 0.625, 0.625, 0.7426, 0.625, 0.7426, 0.625, 0.625, 0.625, 0.625, 0.625, 0.7426, 0.625, 0.7426, 0.625, 0.625, 0.625, 0.625, 0.625, 0.7426, 0.625, 0.7426, 0.625, 0.625, 0.625, 0.625, 0.625, 0.7426, 0.625, 0.7426, 0.625, 0.625, 0.625, 0.625, 0.625, 0.7426, 0.625, 0.7426, 0.625, 0.625, 0.625, 0.625, 0.625, 0.7426, 0.625, 0.7426, 0.625, 0.625, 0.625, 0.625, 0.625, 0.7426, 0.625, 0.7426, 0.625, 0.625, 0.625, 0.625, 0.625, 0.7426, 0.625, 0.7426, 0.625, 0.625, 0.625, 0.625, 0.625, 0.7426, 0.625, 0.7426, 0.625, 0.625, 0.625, 0.625, 0.625, 0.7426, 0.625, 0.7426, 0.625, 0.625, 0.625, 0.625, 0.625, 0.7426, 0.625, 0.7426, 0.625, 0.625, 0.625, 0.625, 0.625, 0.7426, 0.625, 0.7426, 0.625, 0.625, 0.625, 0.625, 0.625, 0.7426, 0.625, 0.7426, 0.625, 0.625, 0.625, 0.625, 0.625, 0.7426, 0.625, 0.7426, 0.625, 0.625, 0.625, 0.625, 0.625, 0.7426, 0.625, 0.7426, 0.625, 0.625, 0.625, 0.625, 0.625, 0.7426, 0.625, 0.7426, 0.625, 0.625, 0.625, 0.625, 0.625, 0.7426, 0.625, 0.7426, 0.625, 0.625, 0.625, 0.625, 0.625, 0.7426, 0.625, 0.7426, 0.625, 0.625, 0.625, 0.625, 0.625, 0.7426, 0.625, 0.7426, 0.625, 0.625, 0.625, 0.625, 0.625, 0.7426, 0.625, 0.7426, 0.625, 0.625, 0.625, 0.625, 0.625, 0.7426, 0.625, 0.7426, 0.625, 0.625, 0.625, 0.625, 0.625, 0.7426, 0.625, 0.7426, 0.625, 0.625, 0.625, 0.625, 0.625, 0.7426, 0.625, 0.7426, 0.625, 0.625, 0.625, 0.625, 0.625, 0.7426, 0.625, 0.7426, 0.625, 0.625, 0.625, 0.625, 0.625, 0.7426, 0.625, 0.7426, 0.625, 0.625, 0.625, 0.625, 0.625, 0.7426, 0.625, 0.7426, 0.625, 0.625, 0.625, 0.625, 0.6083, 0.007442, 0.6083, 0.125, 0.625, 0.125, 0.625, 0.007442, 0.2301, 0.8638, 0.2552, 0.832, 0.2552, 0.8339, 0.2301, 0.8679, 0.1816, 0.895, 0.2301, 0.8638, 0.2301, 0.8679, 0.1812, 0.9014, 0.1338, 0.9262, 0.1816, 0.895, 0.1812, 0.9014, 0.1336, 0.9348, 0.8187, 0.895, 0.8664, 0.9262, 0.8664, 0.9348, 0.8188, 0.9014, 0.625, 1.0, 0.625, 1.0, 0.625, 1.0, 0.625, 0.9914, 0.625, 0.9847, 0.625, 0.7426, 0.625, 0.7426, 0.625, 0.625, 0.625, 0.625, 0.625, 0.75, 0.625, 0.75, 0.625, 0.75, 0.625, 0.75, 0.625, 0.75, 0.625, 0.75, 0.625, 0.75, 0.625, 0.75, 0.625, 0.75, 0.625, 0.75, 0.625, 0.75, 0.625, 0.75, 0.625, 0.75, 0.625, 0.75, 0.625, 0.75, 0.625, 0.75, 0.625, 0.75, 0.625, 0.75, 0.625, 0.75, 0.625, 0.75, 0.625, 0.75, 0.625, 0.75, 0.625, 0.75, 0.625, 0.75, 0.625, 0.75, 0.625, 0.75, 0.625, 0.75, 0.625, 0.75, 0.625, 0.75, 0.625, 0.75, 0.625, 0.75, 0.625, 0.75, 0.625, 0.75, 0.625, 0.75, 0.625, 0.75, 0.625, 0.75, 0.625, 0.75, 0.625, 0.75, 0.625, 0.75, 0.625, 0.75, 0.625, 0.75, 0.625, 0.75, 0.625, 0.75, 0.625, 0.75, 0.625, 0.75, 0.625, 0.75, 0.625, 0.75, 0.625, 0.75, 0.625, 0.75, 0.625, 0.75, 0.625, 0.75, 0.625, 0.75, 0.625, 0.75, 0.625, 0.75, 0.625, 0.75, 0.625, 0.75, 0.625, 0.75, 0.625, 0.75, 0.625, 0.75, 0.625, 0.75, 0.625, 0.75, 0.625, 0.75, 0.625, 0.75, 0.625, 0.75, 0.625, 0.75, 0.625, 0.75, 0.625, 0.75, 0.625, 0.75, 0.625, 0.9914, 0.625, 0.9914, 0.625, 0.75, 0.625, 0.75, 0.625, 0.007442, 0.625, 0.007442, 0.625, 0.0, 0.625, 0.0, 0.625, 0.75, 0.625, 0.75, 0.625, 0.75, 0.625, 0.75, 0.625, 0.125, 0.625, 0.125, 0.625, 0.007442, 0.625, 0.007442, 0.625, 0.75, 0.625, 0.75, 0.625, 0.7426, 0.625, 0.7426, 0.6083, 0.0, 0.6083, 0.007442, 0.625, 0.007442, 0.625, 0.0, 0.625, 0.75, 0.625, 0.75, 0.625, 0.7426, 0.625, 0.7426, 0.625, 0.75, 0.625, 0.75, 0.625, 0.7426, 0.625, 0.7426, 0.625, 0.75, 0.625, 0.75, 0.625, 0.7426, 0.625, 0.7426, 0.625, 0.75, 0.625, 0.75, 0.625, 0.7426, 0.625, 0.7426, 0.625, 0.75, 0.625, 0.75, 0.625, 0.7426, 0.625, 0.7426, 0.625, 0.75, 0.625, 0.75, 0.625, 0.7426, 0.625, 0.7426, 0.625, 0.75, 0.625, 0.75, 0.625, 0.7426, 0.625, 0.7426, 0.625, 0.75, 0.625, 0.75, 0.625, 0.7426, 0.625, 0.7426, 0.625, 0.75, 0.625, 0.75, 0.625, 0.7426, 0.625, 0.7426, 0.625, 0.75, 0.625, 0.75, 0.625, 0.7426, 0.625, 0.7426, 0.625, 0.75, 0.625, 0.75, 0.625, 0.7426, 0.625, 0.7426, 0.625, 0.75, 0.625, 0.75, 0.625, 0.7426, 0.625, 0.7426, 0.625, 0.75, 0.625, 0.75, 0.625, 0.7426, 0.625, 0.7426, 0.625, 0.75, 0.625, 0.75, 0.625, 0.7426, 0.625, 0.7426, 0.625, 0.75, 0.625, 0.75, 0.625, 0.7426, 0.625, 0.7426, 0.625, 0.75, 0.625, 0.75, 0.625, 0.7426, 0.625, 0.7426, 0.625, 0.75, 0.625, 0.75, 0.625, 0.7426, 0.625, 0.7426, 0.625, 0.75, 0.625, 0.75, 0.625, 0.7426, 0.625, 0.7426, 0.625, 0.75, 0.625, 0.75, 0.625, 0.7426, 0.625, 0.7426, 0.625, 0.75, 0.625, 0.75, 0.625, 0.7426, 0.625, 0.7426, 0.625, 0.75, 0.625, 0.75, 0.625, 0.7426, 0.625, 0.7426, 0.625, 0.75, 0.625, 0.75, 0.625, 0.7426, 0.625, 0.7426, 0.625, 0.75, 0.625, 0.75, 0.625, 0.7426, 0.625, 0.7426, 0.625, 0.75, 0.625, 0.75, 0.625, 0.7426, 0.625, 0.7426, 0.625, 0.75, 0.625, 0.75, 0.625, 0.7426, 0.625, 0.7426, 0.625, 0.75, 0.625, 0.75, 0.625, 0.7426, 0.625, 0.7426, 0.625, 0.75, 0.625, 0.75, 0.625, 0.7426, 0.625, 0.7426, 0.625, 0.75, 0.625, 0.75, 0.625, 0.7426, 0.625, 0.7426, 0.625, 0.75, 0.625, 0.75, 0.625, 0.7426, 0.625, 0.7426, 0.625, 0.625, 0.625, 0.625, 0.625, 0.7426, 0.625, 0.7426, 0.625, 0.625, 0.625, 0.625, 0.625, 0.7426, 0.625, 0.7426, 0.625, 0.625, 0.625, 0.625, 0.625, 0.7426, 0.625, 0.7426, 0.625, 0.6949, 0.625, 0.6728, 0.625, 0.625, 0.625, 0.625, 0.625, 0.6728, 0.625, 0.6728, 0.625, 0.625, 0.625, 0.625, 0.625, 0.6728, 0.625, 0.6949, 0.625, 0.7426, 0.625, 0.7426, 0.625, 0.625, 0.625, 0.625, 0.625, 0.7426, 0.625, 0.7426, 0.625, 0.625, 0.625, 0.625, 0.625, 0.7426, 0.625, 0.7426, 0.625, 0.6803, 0.625, 0.6759, 0.625, 0.6777, 0.625, 0.625, 0.625, 0.625, 0.625, 0.6777, 0.625, 0.6759, 0.625, 0.6759, 0.625, 0.6759, 0.625, 0.6759, 0.625, 0.625, 0.625, 0.625, 0.625, 0.6759, 0.625, 0.6803, 0.625, 0.7426, 0.625, 0.7426, 0.625, 0.7426, 0.625, 0.625, 0.625, 0.625, 0.625, 0.7426, 0.625, 0.7426, 0.625, 0.625, 0.625, 0.625, 0.625, 0.7426, 0.625, 0.7426, 0.625, 0.625, 0.625, 0.625, 0.625, 0.7426, 0.625, 0.7426, 0.625, 0.6721, 0.625, 0.672, 0.625, 0.672, 0.625, 0.672, 0.625, 0.672, 0.625, 0.6721, 0.625, 0.6721, 0.625, 0.6721, 0.625, 0.6721, 0.625, 0.625, 0.625, 0.625, 0.625, 0.6721, 0.625, 0.7426, 0.625, 0.7426, 0.625, 0.625, 0.625, 0.625, 0.625, 0.7426, 0.625, 0.7426, 0.625, 0.625, 0.625, 0.625, 0.625, 0.7426, 0.625, 0.7426, 0.625, 0.125, 0.625, 0.125, 0.625, 0.007442, 0.625, 0.007442, 0.8664, 0.625, 0.8664, 0.7426, 0.875, 0.7426, 0.875, 0.625, 0.625, 0.125, 0.625, 0.125, 0.625, 0.007442, 0.625, 0.007442, 0.625, 0.125, 0.625, 0.125, 0.625, 0.007442, 0.625, 0.007442, 0.625, 0.125, 0.625, 0.125, 0.625, 0.007442, 0.625, 0.007442, 0.625, 0.125, 0.625, 0.125, 0.625, 0.007442, 0.625, 0.007442, 0.625, 0.125, 0.625, 0.125, 0.625, 0.007442, 0.625, 0.007442, 0.625, 0.125, 0.625, 0.125, 0.625, 0.007442, 0.625, 0.007442, 0.625, 0.125, 0.625, 0.125, 0.625, 0.007442, 0.625, 0.007442, 0.625, 0.125, 0.625, 0.125, 0.625, 0.007442, 0.625, 0.007442, 0.625, 0.125, 0.625, 0.125, 0.625, 0.007442, 0.625, 0.007442, 0.625, 0.125, 0.625, 0.125, 0.625, 0.007442, 0.625, 0.007442, 0.6083, 0.625, 0.6083, 0.7426, 0.625, 0.7426, 0.625, 0.625, 0.625, 0.625, 0.625, 0.625, 0.625, 0.7426, 0.625, 0.7426, 0.625, 0.75, 0.625, 0.75, 0.625, 0.7426, 0.625, 0.7426, 0.625, 0.75, 0.625, 0.75, 0.625, 0.75, 0.625, 0.75, 0.625, 0.7426, 0.625, 0.7426, 0.625, 0.625, 0.625, 0.625, 0.625, 0.7426, 0.625, 0.7426, 0.625, 0.75, 0.625, 0.75, 0.625, 0.75, 0.625, 0.75, 0.625, 0.75, 0.625, 0.75, 0.625, 0.007442, 0.625, 0.007442, 0.625, 0.007442, 0.625, 0.007442, 0.0, 0.0, 0.0, 0.0, 0.0, 0.0, 0.0, 0.0, 0.625, 0.007442, 0.625, 0.007442, 0.625, 0.125, 0.625, 0.125, 0.625, 0.007442, 0.625, 0.007442, 0.625, 0.007442, 0.625, 0.007442, 0.0, 0.0, 0.0, 0.0, 0.0, 0.0, 0.0, 0.0, 0.625, 0.007442, 0.625, 0.007442, 0.625, 0.125, 0.625, 0.125, 0.625, 0.125, 0.625, 0.125, 0.625, 0.007442, 0.625, 0.007442, 0.625, 0.007442, 0.625, 0.125, 0.625, 0.125, 0.625, 0.05455, 0.625, 0.05177, 0.625, 0.05455, 0.625, 0.05455, 0.0, 0.0, 0.0, 0.0, 0.0, 0.0, 0.0, 0.0, 0.625, 0.007442, 0.625, 0.007442, 0.625, 0.007442, 0.625, 0.007442, 0.0, 0.0, 0.0, 0.0, 0.0, 0.0, 0.0, 0.0, 0.625, 0.007442, 0.625, 0.007442, 0.625, 0.007442, 0.625, 0.007442, 0.625, 0.75, 0.625, 0.75, 0.625, 0.75, 0.625, 0.75, 0.625, 0.75, 0.625, 0.75, 0.625, 0.7426, 0.625, 0.7426, 0.625, 0.007442, 0.625, 0.007442, 0.625, 0.0, 0.625, 0.0, 0.625, 0.9914, 0.625, 0.9914, 0.625, 0.75, 0.625, 0.75, 0.625, 0.7426, 0.625, 0.7426, 0.625, 0.625, 0.625, 0.625, 0.625, 0.75, 0.625, 0.75, 0.625, 0.75, 0.625, 0.75, 0.625, 0.75, 0.625, 0.75, 0.625, 0.75, 0.625, 0.75, 0.625, 0.75, 0.625, 0.75, 0.625, 0.75, 0.625, 0.75, 0.625, 0.75, 0.625, 0.75, 0.625, 0.75, 0.625, 0.75, 0.625, 0.75, 0.625, 0.75, 0.625, 0.75, 0.625, 0.75, 0.625, 0.75, 0.625, 0.75, 0.625, 0.75, 0.625, 0.75, 0.625, 0.75, 0.625, 0.75, 0.625, 0.75, 0.625, 0.75, 0.625, 0.75, 0.625, 0.75, 0.625, 0.75, 0.625, 0.75, 0.625, 0.75, 0.625, 0.75, 0.625, 0.75, 0.625, 0.75, 0.625, 0.75, 0.625, 0.75, 0.625, 0.75, 0.625, 0.75, 0.625, 0.75, 0.625, 0.75, 0.625, 0.75, 0.625, 0.75, 0.625, 0.75, 0.625, 0.75, 0.625, 0.75, 0.625, 0.75, 0.625, 0.75, 0.625, 0.75, 0.625, 0.75, 0.625, 0.75, 0.625, 0.75, 0.625, 0.75, 0.625, 0.75, 0.625, 0.75, 0.625, 0.75, 0.625, 0.75, 0.625, 0.75, 0.625, 0.75, 0.625, 0.75, 0.625, 0.75, 0.625, 0.75, 0.625, 0.75, 0.625, 0.75, 0.625, 0.75, 0.625, 0.75, 0.625, 0.75, 0.625, 0.75, 0.625, 0.75, 0.625, 0.75, 0.625, 0.75, 0.625, 0.05177, 0.625, 0.125, 0.625, 0.125, 0.625, 0.05455, 0.625, 0.06969, 0.625, 0.1188, 0.625, 0.06969, 0.625, 0.05455, 0.625, 0.05455, 0.625, 0.05455, 0.625, 0.125, 0.625, 0.125, 0.625, 0.125, 0.625, 0.125, 0.625, 0.125, 0.625, 0.125, 0.625, 0.125, 0.625, 0.125, 0.625, 0.125, 0.625, 0.125, 0.625, 0.125, 0.625, 0.125, 0.625, 0.125, 0.625, 0.125, 0.625, 0.05455, 0.625, 0.05455, 0.625, 0.05455, 0.625, 0.05455, 0.625, 0.06969, 0.625, 0.06969, 0.625, 0.125, 0.625, 0.125, 0.625, 0.06969, 0.625, 0.05455, 0.625, 0.125, 0.625, 0.125, 0.625, 0.06969, 0.625, 0.06969, 0.625, 0.05455, 0.625, 0.05455, 0.625, 0.06969, 0.625, 0.06969, 0.625, 0.05455, 0.625, 0.05455, 0.625, 0.125, 0.625, 0.125, 0.625, 0.125, 0.625, 0.125, 0.625, 0.05455, 0.625, 0.05455, 0.625, 0.05455, 0.625, 0.05455, 0.625, 0.05455, 0.625, 0.05455, 0.625, 0.05455, 0.625, 0.05455, 0.625, 0.06969, 0.625, 0.06969, 0.625, 0.125, 0.625, 0.125, 0.625, 0.125, 0.625, 0.125, 0.625, 0.05455, 0.625, 0.05455, 0.625, 0.05455, 0.625, 0.05455, 0.625, 0.06969, 0.625, 0.06969, 0.625, 0.125, 0.625, 0.125, 0.625, 0.06969, 0.625, 0.06969, 0.625, 0.125, 0.625, 0.125, 0.625, 0.06969, 0.625, 0.06969, 0.625, 0.05455, 0.625, 0.05455, 0.625, 0.06969, 0.625, 0.05455, 0.625, 0.05455, 0.625, 0.06969, 0.625, 0.06969, 0.625, 0.125, 0.625, 0.125, 0.625, 0.1188, 0.625, 0.06969, 0.625, 0.06969, 0.625, 0.1188, 0.625, 0.05177, 0.625, 0.05455, 0.625, 0.05455, 0.625, 0.05455, 0.625, 0.05455, 0.625, 0.05455, 0.625, 0.05455, 0.625, 0.05455, 0.625, 0.05455, 0.625, 0.125, 0.625, 0.125, 0.625, 0.125, 0.625, 0.125, 0.625, 0.05455, 0.625, 0.05455, 0.625, 0.05455, 0.625, 0.05455, 0.625, 0.125, 0.625, 0.125, 0.625, 0.125, 0.625, 0.125, 0.625, 0.125, 0.625, 0.125, 0.625, 0.125, 0.625, 0.125, 0.625, 0.125, 0.625, 0.125, 0.625, 0.125, 0.625, 0.125, 0.625, 0.1188, 0.625, 0.125, 0.625, 0.125, 0.625, 0.05177, 0.625, 0.7426, 0.625, 0.7426, 0.625, 0.625, 0.625, 0.625, 0.625, 0.9914, 0.625, 0.9914, 0.625, 0.75, 0.625, 0.75, 0.625, 0.007442, 0.625, 0.007442, 0.625, 0.0, 0.625, 0.0, 0.625, 0.75, 0.625, 0.75, 0.625, 0.7426, 0.625, 0.7426, 0.625, 0.007442, 0.625, 0.007442, 0.625, 0.007442, 0.625, 0.007442, 0.625, 0.007442, 0.625, 0.007442, 0.625, 0.007442, 0.625, 0.007442, 0.625, 0.05455, 0.625, 0.06969, 0.625, 0.05177, 0.625, 0.05455, 0.0, 0.0, 0.0, 0.0, 0.0, 0.0, 0.0, 0.0, 0.0, 0.0, 0.0, 0.0, 0.0, 0.0, 0.0, 0.0, 0.625, 0.75, 0.625, 0.75, 0.625, 0.75, 0.625, 0.75, 0.625, 0.75, 0.625, 0.75, 0.625, 0.75, 0.625, 0.75, 0.625, 0.75, 0.625, 0.75, 0.625, 0.75, 0.625, 0.75, 0.625, 0.75, 0.625, 0.75, 0.625, 0.75, 0.625, 0.75, 0.625, 0.75, 0.625, 0.75, 0.625, 0.75, 0.625, 0.75, 0.625, 0.75, 0.625, 0.75, 0.625, 0.75, 0.625, 0.75, 0.625, 0.75, 0.625, 0.75, 0.625, 0.75, 0.625, 0.75, 0.625, 0.75, 0.625, 0.75, 0.625, 0.75, 0.625, 0.75, 0.625, 0.75, 0.625, 0.75, 0.625, 0.75, 0.625, 0.75, 0.625, 0.75, 0.625, 0.75, 0.625, 0.75, 0.625, 0.75, 0.625, 0.75, 0.625, 0.75, 0.625, 0.75, 0.625, 0.75, 0.625, 0.75, 0.625, 0.75, 0.625, 0.75, 0.625, 0.75, 0.625, 0.75, 0.625, 0.75, 0.625, 0.75, 0.625, 0.75, 0.625, 0.75, 0.625, 0.75, 0.625, 0.75, 0.625, 0.75, 0.625, 0.75, 0.625, 0.75, 0.625, 0.75, 0.625, 0.75, 0.625, 0.75, 0.625, 0.75, 0.625, 0.75, 0.625, 0.75, 0.625, 0.75, 0.625, 0.75, 0.625, 0.75, 0.625, 0.75, 0.625, 0.75, 0.625, 0.75, 0.625, 0.75, 0.625, 0.75, 0.625, 0.75, 0.625, 0.75, 0.625, 0.75, 0.625, 0.75, 0.625, 0.007442, 0.625, 0.06969, 0.625, 0.05455, 0.625, 0.007442, 0.625, 0.05455, 0.625, 0.05455, 0.625, 1.0, 0.625, 1.0, 0.625, 0.9914, 0.625, 0.9914, 0.625, 1.0, 0.625, 1.0, 0.625, 0.9914, 0.625, 0.9914, 0.625, 0.625, 0.625, 0.7426, 0.8664, 0.7426, 0.8664, 0.625, 0.625, 1.0, 0.625, 1.0, 0.625, 0.9914, 0.625, 0.9914, 0.625, 1.0, 0.625, 1.0, 0.625, 0.9914, 0.625, 0.9914, 0.625, 0.7426, 0.625, 0.75, 0.8664, 0.75, 0.8664, 0.7426, 0.625, 1.0, 0.625, 1.0, 0.625, 0.9914, 0.625, 0.9914, 0.625, 1.0, 0.625, 1.0, 0.625, 0.9914, 0.625, 0.9914, 0.625, 1.0, 0.625, 1.0, 0.625, 0.9914, 0.625, 0.9914, 0.625, 1.0, 0.625, 1.0, 0.625, 0.9914, 0.625, 0.9914, 0.625, 1.0, 0.625, 1.0, 0.625, 0.9914, 0.625, 0.9914, 0.625, 0.007442, 0.625, 0.007442, 0.625, 0.05455, 0.625, 0.007442, 0.625, 0.06969, 0.625, 0.125, 0.625, 0.007442, 0.625, 0.125, 0.625, 0.06969, 0.625, 0.007442, 0.625, 0.05455, 0.625, 0.007442, 0.625, 0.007442, 0.625, 0.05455, 0.625, 0.007442, 0.625, 0.007442, 0.625, 0.05455, 0.625, 0.06969, 0.625, 0.007442, 0.625, 0.125, 0.625, 0.125, 0.625, 0.007442, 0.625, 0.05455, 0.625, 0.05455, 0.625, 0.125, 0.625, 0.125, 0.625, 0.007442, 0.625, 0.007442, 0.625, 0.007442, 0.625, 0.007442, 0.625, 0.0, 0.625, 0.0, 0.625, 0.9712, 0.625, 0.9507, 0.625, 0.9478, 0.625, 0.965, 0.625, 0.9778, 0.625, 0.9449, 0.625, 0.9507, 0.625, 0.9712, 0.625, 0.9914, 0.625, 0.75, 0.625, 0.75, 0.625, 0.7616, 0.625, 0.8237, 0.625, 0.875, 0.625, 0.9263, 0.625, 0.9847, 0.625, 0.9847, 0.625, 0.9263, 0.625, 0.9449, 0.625, 0.9778, 0.625, 0.965, 0.625, 0.9478, 0.625, 0.9441, 0.625, 0.9622, 0.6083, 0.9622, 0.6083, 1.0, 0.625, 1.0, 0.625, 0.9622, 0.375, 0.9621, 0.375, 1.0, 0.6083, 1.0, 0.6083, 0.9622, 0.375, 0.625, 0.375, 0.7426, 0.6083, 0.7426, 0.6083, 0.625, 0.375, 0.0, 0.375, 0.001861, 0.6083, 0.007442, 0.6083, 0.0, 0.818, 0.8057, 0.8664, 0.8057, 0.8664, 0.9262, 0.8187, 0.895, 0.1358, 0.8057, 0.1872, 0.8057, 0.1816, 0.895, 0.1338, 0.9262, 0.1872, 0.8057, 0.2301, 0.8057, 0.2301, 0.8638, 0.1816, 0.895, 0.2301, 0.8057, 0.2552, 0.8057, 0.2552, 0.832, 0.2301, 0.8638, 0.375, 0.001861, 0.375, 0.125, 0.6083, 0.125, 0.6083, 0.007442, 0.0, 0.8057, 0.08136, 0.8057, 0.08136, 0.9574, 0.0, 0.9835, 0.9186, 0.8057, 1.0, 0.8057, 1.0, 0.9835, 0.9186, 0.9574, 0.375, 0.9441, 0.375, 0.9621, 0.6083, 0.9622, 0.6083, 0.9441, 0.08136, 0.8057, 0.1358, 0.8057, 0.1338, 0.9262, 0.08136, 0.9574, 0.8664, 0.8057, 0.9186, 0.8057, 0.9186, 0.9574, 0.8664, 0.9262, 0.7448, 0.8057, 0.77, 0.8057, 0.7699, 0.8638, 0.7448, 0.832, 0.77, 0.8057, 0.818, 0.8057, 0.8187, 0.895, 0.7699, 0.8638, 0.375, 0.7588, 0.375, 0.8059, 0.6083, 0.8059, 0.6083, 0.7588, 0.375, 0.7426, 0.375, 0.75, 0.6083, 0.75, 0.6083, 0.7426, 0.375, 0.75, 0.375, 0.7588, 0.6083, 0.7588, 0.6083, 0.75, 0.625, 0.8051, 0.625, 0.7586, 0.625, 0.7577, 0.625, 0.7993, 0.625, 0.8237, 0.625, 0.7616, 0.625, 0.7586, 0.625, 0.8051, 0.625, 0.8022, 0.625, 0.7582, 0.625, 0.7588, 0.625, 0.8059, 0.625, 0.7993, 0.625, 0.7577, 0.625, 0.7582, 0.625, 0.8022, 0.6083, 0.75, 0.6083, 0.7588, 0.625, 0.7588, 0.625, 0.75, 0.375, 0.7426, 0.375, 0.6683, 0.375, 0.6783, 0.375, 0.75, 0.08136, 0.8057, 0.08136, 0.8057, 0.1358, 0.8057, 0.1358, 0.8057, 0.375, 0.9621, 0.375, 0.9621, 0.375, 1.0, 0.375, 1.0, 0.375, 0.7588, 0.375, 0.7588, 0.375, 0.8059, 0.375, 0.8059, 0.1358, 0.8057, 0.1358, 0.8057, 0.1872, 0.8057, 0.1872, 0.8057, 0.375, 0.0, 0.375, 0.0, 0.375, 0.07968, 0.375, 0.001861, 0.9186, 0.8057, 0.9186, 0.8057, 1.0, 0.8057, 1.0, 0.8057, 0.7448, 0.8057, 0.7448, 0.8057, 0.7699, 0.8057, 0.77, 0.8057, 0.8664, 0.8057, 0.8664, 0.8057, 0.9186, 0.8057, 0.9186, 0.8057, 0.375, 0.625, 0.375, 0.625, 0.375, 0.6683, 0.375, 0.7426, 0.818, 0.8057, 0.818, 0.8057, 0.8664, 0.8057, 0.8664, 0.8057, 0.2301, 0.8057, 0.2301, 0.8057, 0.2552, 0.8057, 0.2552, 0.8057, 0.0, 0.8057, 0.0, 0.8057, 0.08136, 0.8057, 0.08136, 0.8057, 0.375, 0.75, 0.375, 0.6783, 0.375, 0.7588, 0.375, 0.7588, 0.1872, 0.8057, 0.1872, 0.8057, 0.2301, 0.8057, 0.2301, 0.8057, 0.77, 0.8057, 0.7699, 0.8057, 0.818, 0.8057, 0.818, 0.8057, 0.375, 0.9441, 0.375, 0.9441, 0.375, 0.9621, 0.375, 0.9621, 0.375, 0.001861, 0.375, 0.07968, 0.375, 0.125, 0.375, 0.125, 0.625, 0.6811, 0.625, 0.6816, 0.625, 0.7426, 0.625, 0.7426, 0.625, 0.6816, 0.625, 0.6822, 0.625, 0.7426, 0.625, 0.7426, 0.625, 0.6759, 0.625, 0.6759, 0.625, 0.6759, 0.625, 0.6759, 0.625, 0.6803, 0.625, 0.6803, 0.625, 0.7426, 0.625, 0.7426, 0.625, 0.6803, 0.625, 0.6803, 0.625, 0.7426, 0.625, 0.7426, 0.625, 0.6759, 0.625, 0.625, 0.625, 0.625, 0.625, 0.6759, 0.625, 0.625, 0.625, 0.6759, 0.625, 0.6759, 0.625, 0.625, 0.625, 0.6789, 0.625, 0.6783, 0.625, 0.6783, 0.625, 0.6789, 0.625, 0.625, 0.625, 0.6759, 0.625, 0.6759, 0.625, 0.625, 0.625, 0.6759, 0.625, 0.625, 0.625, 0.625, 0.625, 0.6759, 0.625, 0.6759, 0.625, 0.6759, 0.625, 0.6759, 0.625, 0.6759, 0.625, 0.6783, 0.625, 0.6777, 0.625, 0.6777, 0.625, 0.6783, 0.625, 0.625, 0.625, 0.6783, 0.625, 0.6777, 0.625, 0.625, 0.625, 0.625, 0.625, 0.6789, 0.625, 0.6783, 0.625, 0.625, 0.625, 0.625, 0.625, 0.625, 0.625, 0.6759, 0.625, 0.6759, 0.625, 0.625, 0.625, 0.625, 0.625, 0.6759, 0.625, 0.6759, 0.625, 0.6783, 0.625, 0.6777, 0.625, 0.6777, 0.625, 0.6783, 0.625, 0.6777, 0.625, 0.625, 0.625, 0.625, 0.625, 0.6777, 0.625, 0.6759, 0.625, 0.6759, 0.625, 0.6759, 0.625, 0.6759, 0.625, 0.625, 0.625, 0.6789, 0.625, 0.6789, 0.625, 0.625, 0.625, 0.75, 0.625, 0.75, 0.625, 0.75, 0.625, 0.75, 0.625, 0.75, 0.625, 0.75, 0.625, 0.75, 0.625, 0.75, 0.625, 0.75, 0.625, 0.75, 0.625, 0.7426, 0.625, 0.7426, 0.625, 0.75, 0.625, 0.75, 0.625, 0.75, 0.625, 0.75, 0.625, 0.7426, 0.625, 0.7426, 0.625, 0.625, 0.625, 0.625, 0.625, 0.75, 0.625, 0.75, 0.625, 0.75, 0.625, 0.75, 0.625, 0.7426, 0.625, 0.7426, 0.625, 0.75, 0.625, 0.75, 0.625, 0.75, 0.625, 0.75, 0.625, 0.75, 0.625, 0.75, 0.625, 0.75, 0.625, 0.75, 0.625, 0.75, 0.625, 0.75, 0.625, 0.75, 0.625, 0.7426, 0.625, 0.7426, 0.625, 0.75, 0.625, 0.75, 0.625, 0.75, 0.625, 0.75, 0.625, 0.75, 0.625, 0.7426, 0.625, 0.625, 0.625, 0.625, 0.625, 0.7426, 0.625, 0.75, 0.625, 0.75, 0.625, 0.75, 0.625, 0.75, 0.625, 0.7426, 0.625, 0.75, 0.625, 0.75, 0.625, 0.7426, 0.625, 0.6759, 0.625, 0.6759, 0.625, 0.6803, 0.625, 0.6803, 0.625, 0.6759, 0.625, 0.6759, 0.625, 0.6803, 0.625, 0.6803, 0.625, 0.6783, 0.625, 0.6789, 0.625, 0.6822, 0.625, 0.6816, 0.625, 0.6777, 0.625, 0.6783, 0.625, 0.6816, 0.625, 0.6811, 0.625, 0.6783, 0.625, 0.6777, 0.625, 0.6777, 0.625, 0.6783, 0.625, 0.6759, 0.625, 0.6759, 0.625, 0.6759, 0.625, 0.6759, 0.625, 0.6759, 0.625, 0.625, 0.625, 0.625, 0.625, 0.6759, 0.625, 0.625, 0.625, 0.6759, 0.625, 0.6759, 0.625, 0.625, 0.625, 0.6759, 0.625, 0.6759, 0.625, 0.6759, 0.625, 0.6759, 0.625, 0.6777, 0.625, 0.625, 0.625, 0.625, 0.625, 0.6777, 0.625, 0.6789, 0.625, 0.6783, 0.625, 0.6783, 0.625, 0.6789, 0.625, 0.625, 0.625, 0.6789, 0.625, 0.6789, 0.625, 0.625, 0.625, 0.625, 0.625, 0.6789, 0.625, 0.6789, 0.625, 0.625, 0.625, 0.6759, 0.625, 0.6759, 0.625, 0.6759, 0.625, 0.6759, 0.625, 0.6777, 0.625, 0.625, 0.625, 0.625, 0.625, 0.6777, 0.625, 0.6783, 0.625, 0.6777, 0.625, 0.6777, 0.625, 0.6783, 0.625, 0.6789, 0.625, 0.6783, 0.625, 0.6783, 0.625, 0.6789, 0.625, 0.625, 0.625, 0.6759, 0.625, 0.6759, 0.625, 0.625, 0.625, 0.6759, 0.625, 0.625, 0.625, 0.625, 0.625, 0.6759, 0.625, 0.6759, 0.625, 0.6759, 0.625, 0.6759, 0.625, 0.6759, 0.625, 0.625, 0.625, 0.6789, 0.625, 0.6789, 0.625, 0.625, 0.625, 0.6789, 0.625, 0.6783, 0.625, 0.6783, 0.625, 0.6789, 0.625, 0.6777, 0.625, 0.625, 0.625, 0.625, 0.625, 0.6777, 0.625, 0.6759, 0.625, 0.6759, 0.625, 0.6759, 0.625, 0.6759, 0.625, 0.625, 0.625, 0.6759, 0.625, 0.6759, 0.625, 0.625, 0.625, 0.6759, 0.625, 0.625, 0.625, 0.625, 0.625, 0.6759, 0.625, 0.6759, 0.625, 0.6759, 0.625, 0.6759, 0.625, 0.6759, 0.625, 0.6783, 0.625, 0.6777, 0.625, 0.6777, 0.625, 0.6783, 0.625, 0.6949, 0.625, 0.6949, 0.625, 0.6949, 0.625, 0.6949, 0.625, 0.6949, 0.625, 0.6949, 0.625, 0.7426, 0.625, 0.7426, 0.625, 0.6728, 0.625, 0.6728, 0.625, 0.6949, 0.625, 0.6949, 0.625, 0.6728, 0.625, 0.6949, 0.625, 0.6949, 0.625, 0.6728, 0.625, 0.6949, 0.625, 0.6728, 0.625, 0.6728, 0.625, 0.6949, 0.625, 0.6728, 0.625, 0.6728, 0.625, 0.6728, 0.625, 0.6728, 0.625, 0.6728, 0.625, 0.6728, 0.625, 0.6728, 0.625, 0.6728, 0.625, 0.6949, 0.625, 0.6728, 0.625, 0.6728, 0.625, 0.6949, 0.625, 0.6728, 0.625, 0.6949, 0.625, 0.6949, 0.625, 0.6728, 0.625, 0.6949, 0.625, 0.6949, 0.625, 0.6949, 0.625, 0.6949, 0.625, 0.6949, 0.625, 0.6949, 0.625, 0.6949, 0.625, 0.6949, 0.625, 0.6728, 0.625, 0.6949, 0.625, 0.6949, 0.625, 0.6728, 0.625, 0.6949, 0.625, 0.6728, 0.625, 0.6728, 0.625, 0.6949, 0.625, 0.6728, 0.625, 0.6728, 0.625, 0.6728, 0.625, 0.6728, 0.625, 0.625, 0.625, 0.672, 0.625, 0.672, 0.625, 0.625, 0.625, 0.6721, 0.625, 0.6721, 0.625, 0.7426, 0.625, 0.7426, 0.625, 0.6721, 0.625, 0.6721, 0.625, 0.7426, 0.625, 0.7426, 0.625, 0.625, 0.625, 0.672, 0.625, 0.672, 0.625, 0.7426, 0.625, 0.7426, 0.625, 0.672, 0.625, 0.672, 0.625, 0.7426, 0.625, 0.7426, 0.625, 0.672, 0.625, 0.672, 0.625, 0.7426, 0.625, 0.7426, 0.625, 0.625, 0.625, 0.672, 0.625, 0.672, 0.625, 0.625, 0.625, 0.625, 0.625, 0.625, 0.625, 0.6721, 0.625, 0.6721, 0.625, 0.625, 0.625, 0.625, 0.625, 0.6721, 0.625, 0.6721, 0.625, 0.625, 0.625, 0.672, 0.625, 0.672, 0.625, 0.625, 0.625, 0.625, 0.625, 0.6721, 0.625, 0.6721, 0.625, 0.625, 0.625, 0.6721, 0.625, 0.625, 0.625, 0.625, 0.625, 0.6721, 0.625, 0.672, 0.625, 0.672, 0.625, 0.672, 0.625, 0.672, 0.625, 0.672, 0.625, 0.672, 0.625, 0.672, 0.625, 0.672, 0.625, 0.6721, 0.625, 0.625, 0.625, 0.625, 0.625, 0.6721, 0.625, 0.625, 0.625, 0.6721, 0.625, 0.6721, 0.625, 0.625, 0.625, 0.625, 0.625, 0.672, 0.625, 0.672, 0.625, 0.625, 0.625, 0.6721, 0.625, 0.6721, 0.625, 0.6721, 0.625, 0.6721, 0.625, 0.672, 0.625, 0.672, 0.625, 0.672, 0.625, 0.672, 0.625, 0.672, 0.625, 0.625, 0.625, 0.625, 0.625, 0.672, 0.625, 0.6721, 0.625, 0.6721, 0.625, 0.6721, 0.625, 0.6721, 0.625, 0.672, 0.625, 0.672, 0.625, 0.672, 0.625, 0.672, 0.625, 0.6721, 0.625, 0.625, 0.625, 0.625, 0.625, 0.6721, 0.625, 0.625, 0.625, 0.6721, 0.625, 0.6721, 0.625, 0.625, 0.625, 0.625, 0.625, 0.672, 0.625, 0.672, 0.625, 0.625, 0.625, 0.6721, 0.625, 0.6721, 0.625, 0.6721, 0.625, 0.6721, 0.625, 0.672, 0.625, 0.672, 0.625, 0.672, 0.625, 0.672, 0.625, 0.672, 0.625, 0.625, 0.625, 0.625, 0.625, 0.672, 0.625, 0.6721, 0.625, 0.6721, 0.625, 0.6721, 0.625, 0.6721, 0.375, 1.0, 0.375, 0.007442, 0.375, 0.07968, 0.375, 1.0, 0.375, 0.9621, 0.2552, 0.8057, 0.2301, 0.8057, 0.1872, 0.8057, 0.1358, 0.8057, 0.1358, 0.8057, 0.1872, 0.8057, 0.2301, 0.8057, 0.375, 0.9441, 0.375, 0.9621, 0.08136, 0.8057, 0.1358, 0.8057, 0.1358, 0.8057, 0.08136, 0.8057, 0.375, 0.8059, 0.7699, 0.8057, 0.818, 0.8057, 0.8664, 0.8057, 0.8664, 0.8057, 0.818, 0.8057, 0.7699, 0.8057, 0.375, 0.8059, 0.375, 0.7588, 0.375, 0.6783, 0.375, 0.6683, 0.375, 0.6683, 0.375, 0.6783, 0.375, 0.7588, 0.8664, 0.8057, 0.9186, 0.8057, 0.9186, 0.8057, 0.8664, 0.8057])
me_cube_001.use_remesh_fix_poles = True
me_cube_001.use_remesh_preserve_attributes = False
me_cube_001.use_mirror_vertex_groups = False
me_cube_001.update()

# ---- objects
ob_light = bpy.data.objects.new('Light', light_light)
ob_camera = bpy.data.objects.new('Camera', cam_camera)
ob_cube = bpy.data.objects.new('Cube', me_cube_001)

# ---- transforms, parenting, visibility, modifiers, constraints
ob_light.location = (4.076, 1.005, 5.904)
ob_light.rotation_euler = (0.6503, 0.05522, 1.866)
ob_light.lock_rotations_4d = False
ob_light.empty_display_type = 'ARROWS'
ob_light.color = (0.0, 0.0, 0.0, 0.0)
ob_light.lineart.crease_threshold = 0.0
ob_camera.location = (7.359, -6.926, 4.958)
ob_camera.rotation_euler = (1.109, 0.0, 0.8149)
ob_camera.lock_rotations_4d = False
ob_camera.empty_display_type = 'ARROWS'
ob_camera.color = (0.0, 0.0, 0.0, 0.0)
ob_camera.display_type = 'WIRE'
ob_camera.lineart.crease_threshold = 0.0
ob_cube.location = (0.0, 0.0, 0.0)
ob_cube.scale = (1.0, 1.0, 0.09058)
ob_cube.lineart.crease_threshold = 0.0
_m = ob_cube.modifiers.new('Subdivision', 'SUBSURF')
_m.uv_smooth = 'PRESERVE_CORNERS'
_m.levels = 3
_m.show_only_control_edges = False

# ---- collection membership
col_collection.objects.link(ob_light)
col_collection.objects.link(ob_camera)
col_collection.objects.link(ob_cube)

# ---- scene / render settings (as saved in the file)
scene.camera = ob_camera
scene.frame_start = 1; scene.frame_end = 250; scene.frame_set(245)
scene.render.engine = 'BLENDER_EEVEE_NEXT'
scene.cycles.use_denoising = False
scene.cycles.samples = 128
scene.cycles.sampling_pattern = 'TABULATED_SOBOL'
scene.cycles.use_adaptive_sampling = False
scene.cycles.use_light_tree = False
scene.view_settings.view_transform = 'Filmic'
bpy.context.view_layer.update()
